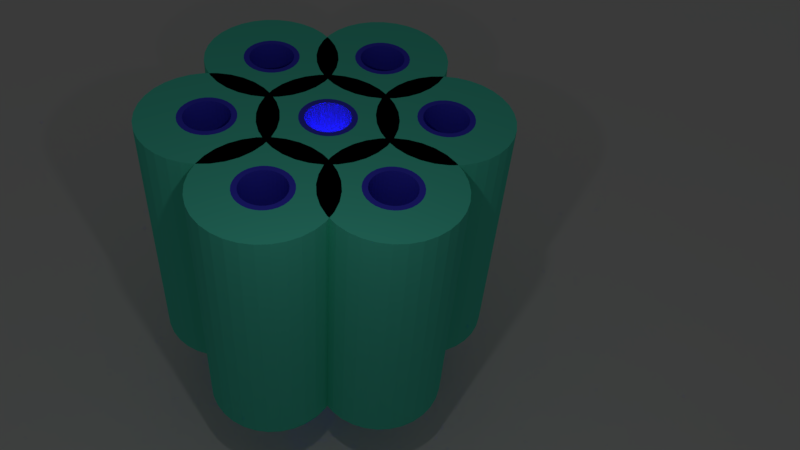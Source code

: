 # Source: hexagonal_packing.blend  (saved by Blender 2.78.0; exported with 4.5.12 LTS)
import bpy
from mathutils import Matrix  # noqa: F401  (used for matrix-valued properties, if any)

bpy.ops.wm.read_factory_settings(use_empty=True)
scene = bpy.context.scene
scene.name = 'Scene'

# ---- collections
col_collection_1 = bpy.data.collections.new('Collection 1'); scene.collection.children.link(col_collection_1)

# ---- materials (node trees are filled in below, after node groups)
mat_material = bpy.data.materials.new('Material')
mat_material.alpha_threshold = 0.0
mat_material.use_transparent_shadow = False
mat_material.roughness = 0.5
mat_material.line_color = (0.0, 0.0, 0.0, 1.0)
mat_material_002 = bpy.data.materials.new('Material.002')
mat_material_002.alpha_threshold = 0.0
mat_material_002.use_transparent_shadow = False
mat_material_002.diffuse_color = (0.06295, 0.06303, 0.8, 1.0)
mat_material_002.roughness = 0.5
mat_material_003 = bpy.data.materials.new('Material.003')
mat_material_003.alpha_threshold = 0.0
mat_material_003.use_transparent_shadow = False
mat_material_003.diffuse_color = (0.1, 0.8, 0.587, 1.0)
mat_material_003.roughness = 0.5

# ---- material node trees

# ---- world
world_world = bpy.data.worlds.new('World'); scene.world = world_world
world_world.color = (0.05088, 0.05088, 0.05088)
world_world.use_sun_shadow = False
world_world.sun_shadow_jitter_overblur = 0.0
world_world.cycles.sampling_method = 'MANUAL'

# ---- cameras
cam_camera_001 = bpy.data.cameras.new('Camera.001')
cam_camera_001.clip_end = 100.0
cam_camera_001.lens = 35.0
cam_camera_001.sensor_width = 32.0
cam_camera_001.sensor_height = 18.0
cam_camera_001.display_size = 2.0
cam_camera_001.dof.focus_distance = 0.0
cam_camera_001.dof.aperture_fstop = 128.0
cam_camera_001.dof.aperture_blades = 6

# ---- lights
light_point_002 = bpy.data.lights.new('Point.002', 'POINT')
light_point_002.transmission_factor = 0.0
light_point_002.energy = 100.0
light_point_002.shadow_buffer_clip_start = 0.5
light_point_002.shadow_soft_size = 0.1
light_point_002.shadow_maximum_resolution = 0.006
light_point_002.use_absolute_resolution = True
light_point = bpy.data.lights.new('Point', 'POINT')
light_point.transmission_factor = 0.0
light_point.energy = 100.0
light_point.shadow_buffer_clip_start = 0.5
light_point.shadow_soft_size = 0.1
light_point.shadow_maximum_resolution = 0.006
light_point.use_absolute_resolution = True

# ---- meshes
me_plane_001 = bpy.data.meshes.new('Plane.001')
me_plane_001.from_pydata([(-14.88, -14.88, 0.0), (14.88, -14.88, 0.0), (-14.88, 14.88, 0.0), (14.88, 14.88, 0.0), (-14.88, -14.88, 0.0), (14.88, -14.88, 0.0), (-14.88, 14.88, 0.0), (14.88, 14.88, 0.0), (-14.88, -14.88, -0.1741), (14.88, -14.88, -0.1741), (-14.88, 14.88, -0.1741), (14.88, 14.88, -0.1741)], [], [(0, 2, 3, 1), (7, 6, 10, 11), (3, 2, 6, 7), (0, 1, 5, 4), (1, 3, 7, 5), (2, 0, 4, 6), (8, 9, 11, 10), (4, 5, 9, 8), (5, 7, 11, 9), (6, 4, 8, 10)])
me_plane_001.materials.append(mat_material)
me_plane_001.use_remesh_preserve_volume = False
me_plane_001.use_remesh_preserve_attributes = False
me_plane_001.use_mirror_vertex_groups = False
me_plane_001.update()
me_cylinder_145 = bpy.data.meshes.new('Cylinder.145')
me_cylinder_145.from_pydata([(0.0, 0.5, -2.5), (0.0, 0.5, 2.5), (0.09755, 0.4904, -2.5), (0.09755, 0.4904, 2.5), (0.1913, 0.4619, -2.5), (0.1913, 0.4619, 2.5), (0.2778, 0.4157, -2.5), (0.2778, 0.4157, 2.5), (0.3536, 0.3536, -2.5), (0.3536, 0.3536, 2.5), (0.4157, 0.2778, -2.5), (0.4157, 0.2778, 2.5), (0.4619, 0.1913, -2.5), (0.4619, 0.1913, 2.5), (0.4904, 0.09755, -2.5), (0.4904, 0.09755, 2.5), (0.5, 3.775e-08, -2.5), (0.5, 3.775e-08, 2.5), (0.4904, -0.09755, -2.5), (0.4904, -0.09755, 2.5), (0.4619, -0.1913, -2.5), (0.4619, -0.1913, 2.5), (0.4157, -0.2778, -2.5), (0.4157, -0.2778, 2.5), (0.3536, -0.3536, -2.5), (0.3536, -0.3536, 2.5), (0.2778, -0.4157, -2.5), (0.2778, -0.4157, 2.5), (0.1913, -0.4619, -2.5), (0.1913, -0.4619, 2.5), (0.09755, -0.4904, -2.5), (0.09755, -0.4904, 2.5), (-1.629e-07, -0.5, -2.5), (-1.629e-07, -0.5, 2.5), (-0.09755, -0.4904, -2.5), (-0.09755, -0.4904, 2.5), (-0.1913, -0.4619, -2.5), (-0.1913, -0.4619, 2.5), (-0.2778, -0.4157, -2.5), (-0.2778, -0.4157, 2.5), (-0.3536, -0.3536, -2.5), (-0.3536, -0.3536, 2.5), (-0.4157, -0.2778, -2.5), (-0.4157, -0.2778, 2.5), (-0.4619, -0.1913, -2.5), (-0.4619, -0.1913, 2.5), (-0.4904, -0.09754, -2.5), (-0.4904, -0.09754, 2.5), (-0.5, 4.828e-07, -2.5), (-0.5, 4.828e-07, 2.5), (-0.4904, 0.09755, -2.5), (-0.4904, 0.09755, 2.5), (-0.4619, 0.1913, -2.5), (-0.4619, 0.1913, 2.5), (-0.4157, 0.2778, -2.5), (-0.4157, 0.2778, 2.5), (-0.3536, 0.3536, -2.5), (-0.3536, 0.3536, 2.5), (-0.2778, 0.4157, -2.5), (-0.2778, 0.4157, 2.5), (-0.1913, 0.4619, -2.5), (-0.1913, 0.4619, 2.5), (-0.09754, 0.4904, -2.5), (-0.09754, 0.4904, 2.5), (0.3326, -0.2222, 2.5), (0.3326, -0.2222, -2.5), (0.0, 0.4, 2.5), (0.0, 0.4, -2.5), (-0.07804, 0.3923, 2.5), (-0.07804, 0.3923, -2.5), (-0.1531, 0.3696, 2.5), (-0.1531, 0.3696, -2.5), (-0.3696, -0.1531, 2.5), (-0.3696, -0.1531, -2.5), (-0.3326, -0.2222, 2.5), (-0.3326, -0.2222, -2.5), (-0.3923, -0.07804, 2.5), (-0.3923, -0.07804, -2.5), (-0.2828, -0.2828, 2.5), (-0.2828, -0.2828, -2.5), (-0.07804, -0.3923, 2.5), (-0.07804, -0.3923, -2.5), (-1.303e-07, -0.4, 2.5), (-1.303e-07, -0.4, -2.5), (-0.1531, -0.3696, 2.5), (-0.1531, -0.3696, -2.5), (0.3923, 0.07804, 2.5), (0.3923, 0.07804, -2.5), (0.2222, 0.3326, 2.5), (0.2222, 0.3326, -2.5), (0.4, 1.494e-07, 2.5), (0.4, 1.494e-07, -2.5), (0.3696, 0.1531, 2.5), (0.3696, 0.1531, -2.5), (0.07804, -0.3923, 2.5), (0.07804, -0.3923, -2.5), (-0.2828, 0.2828, 2.5), (-0.2828, 0.2828, -2.5), (-0.2222, 0.3326, 2.5), (-0.2222, 0.3326, -2.5), (-0.3326, 0.2222, 2.5), (-0.3326, 0.2222, -2.5), (0.3923, -0.07804, 2.5), (0.3923, -0.07804, -2.5), (0.2222, -0.3326, 2.5), (0.2222, -0.3326, -2.5), (0.2828, -0.2828, 2.5), (0.2828, -0.2828, -2.5), (0.3696, -0.1531, 2.5), (0.3696, -0.1531, -2.5), (-0.4, 5.054e-07, 2.5), (-0.4, 5.054e-07, -2.5), (-0.2222, -0.3326, 2.5), (-0.2222, -0.3326, -2.5), (-0.3923, 0.07804, 2.5), (-0.3923, 0.07804, -2.5), (0.2828, 0.2828, 2.5), (0.2828, 0.2828, -2.5), (0.1531, -0.3696, 2.5), (0.1531, -0.3696, -2.5), (0.3326, 0.2222, 2.5), (0.3326, 0.2222, -2.5), (-0.3696, 0.1531, 2.5), (-0.3696, 0.1531, -2.5), (0.1531, 0.3696, 2.5), (0.1531, 0.3696, -2.5), (0.07804, 0.3923, 2.5), (0.07804, 0.3923, -2.5)], [], [(0, 1, 3, 2), (2, 3, 5, 4), (4, 5, 7, 6), (6, 7, 9, 8), (8, 9, 11, 10), (10, 11, 13, 12), (12, 13, 15, 14), (14, 15, 17, 16), (16, 17, 19, 18), (18, 19, 21, 20), (20, 21, 23, 22), (22, 23, 25, 24), (24, 25, 27, 26), (26, 27, 29, 28), (28, 29, 31, 30), (30, 31, 33, 32), (32, 33, 35, 34), (34, 35, 37, 36), (36, 37, 39, 38), (38, 39, 41, 40), (40, 41, 43, 42), (42, 43, 45, 44), (44, 45, 47, 46), (46, 47, 49, 48), (48, 49, 51, 50), (50, 51, 53, 52), (52, 53, 55, 54), (54, 55, 57, 56), (56, 57, 59, 58), (58, 59, 61, 60), (3, 1, 63, 61, 59, 57, 55, 53, 51, 49, 110, 114, 122, 100, 96, 98, 70, 68, 66, 126, 124, 88, 116, 120, 92, 86, 90, 17, 15, 13, 11, 9, 7, 5), (60, 61, 63, 62), (62, 63, 1, 0), (0, 2, 4, 6, 8, 10, 12, 14, 16, 91, 87, 93, 121, 117, 89, 125, 127, 67, 69, 71, 99, 97, 101, 123, 115, 111, 48, 50, 52, 54, 56, 58, 60, 62), (103, 102, 90, 91), (107, 106, 64, 65), (65, 64, 108, 109), (115, 114, 110, 111), (87, 86, 92, 93), (91, 90, 86, 87), (121, 120, 116, 117), (67, 66, 68, 69), (81, 80, 82, 83), (101, 100, 122, 123), (83, 82, 94, 95), (69, 68, 70, 71), (117, 116, 88, 89), (113, 112, 84, 85), (17, 90, 102, 108, 64, 106, 104, 118, 94, 82, 80, 84, 112, 78, 74, 72, 76, 110, 49, 47, 45, 43, 41, 39, 37, 35, 33, 31, 29, 27, 25, 23, 21, 19), (89, 88, 124, 125), (105, 104, 106, 107), (99, 98, 96, 97), (123, 122, 114, 115), (119, 118, 104, 105), (79, 78, 112, 113), (73, 72, 74, 75), (127, 126, 66, 67), (93, 92, 120, 121), (111, 110, 76, 77), (109, 108, 102, 103), (85, 84, 80, 81), (71, 70, 98, 99), (125, 124, 126, 127), (95, 94, 118, 119), (77, 76, 72, 73), (97, 96, 100, 101), (48, 111, 77, 73, 75, 79, 113, 85, 81, 83, 95, 119, 105, 107, 65, 109, 103, 91, 16, 18, 20, 22, 24, 26, 28, 30, 32, 34, 36, 38, 40, 42, 44, 46), (75, 74, 78, 79)])
me_cylinder_145.materials.append(mat_material_002)
me_cylinder_145.use_remesh_preserve_volume = False
me_cylinder_145.use_remesh_preserve_attributes = False
me_cylinder_145.use_mirror_vertex_groups = False
me_cylinder_145.update()
me_cylinder_144 = bpy.data.meshes.new('Cylinder.144')
me_cylinder_144.from_pydata([(0.0, 0.5, -2.5), (0.0, 0.5, 2.5), (0.09755, 0.4904, -2.5), (0.09755, 0.4904, 2.5), (0.1913, 0.4619, -2.5), (0.1913, 0.4619, 2.5), (0.2778, 0.4157, -2.5), (0.2778, 0.4157, 2.5), (0.3536, 0.3536, -2.5), (0.3536, 0.3536, 2.5), (0.4157, 0.2778, -2.5), (0.4157, 0.2778, 2.5), (0.4619, 0.1913, -2.5), (0.4619, 0.1913, 2.5), (0.4904, 0.09755, -2.5), (0.4904, 0.09755, 2.5), (0.5, 3.775e-08, -2.5), (0.5, 3.775e-08, 2.5), (0.4904, -0.09755, -2.5), (0.4904, -0.09755, 2.5), (0.4619, -0.1913, -2.5), (0.4619, -0.1913, 2.5), (0.4157, -0.2778, -2.5), (0.4157, -0.2778, 2.5), (0.3536, -0.3536, -2.5), (0.3536, -0.3536, 2.5), (0.2778, -0.4157, -2.5), (0.2778, -0.4157, 2.5), (0.1913, -0.4619, -2.5), (0.1913, -0.4619, 2.5), (0.09755, -0.4904, -2.5), (0.09755, -0.4904, 2.5), (-1.629e-07, -0.5, -2.5), (-1.629e-07, -0.5, 2.5), (-0.09755, -0.4904, -2.5), (-0.09755, -0.4904, 2.5), (-0.1913, -0.4619, -2.5), (-0.1913, -0.4619, 2.5), (-0.2778, -0.4157, -2.5), (-0.2778, -0.4157, 2.5), (-0.3536, -0.3536, -2.5), (-0.3536, -0.3536, 2.5), (-0.4157, -0.2778, -2.5), (-0.4157, -0.2778, 2.5), (-0.4619, -0.1913, -2.5), (-0.4619, -0.1913, 2.5), (-0.4904, -0.09754, -2.5), (-0.4904, -0.09754, 2.5), (-0.5, 4.828e-07, -2.5), (-0.5, 4.828e-07, 2.5), (-0.4904, 0.09755, -2.5), (-0.4904, 0.09755, 2.5), (-0.4619, 0.1913, -2.5), (-0.4619, 0.1913, 2.5), (-0.4157, 0.2778, -2.5), (-0.4157, 0.2778, 2.5), (-0.3536, 0.3536, -2.5), (-0.3536, 0.3536, 2.5), (-0.2778, 0.4157, -2.5), (-0.2778, 0.4157, 2.5), (-0.1913, 0.4619, -2.5), (-0.1913, 0.4619, 2.5), (-0.09754, 0.4904, -2.5), (-0.09754, 0.4904, 2.5), (0.3326, -0.2222, 2.5), (0.3326, -0.2222, -2.5), (0.0, 0.4, 2.5), (0.0, 0.4, -2.5), (-0.07804, 0.3923, 2.5), (-0.07804, 0.3923, -2.5), (-0.1531, 0.3696, 2.5), (-0.1531, 0.3696, -2.5), (-0.3696, -0.1531, 2.5), (-0.3696, -0.1531, -2.5), (-0.3326, -0.2222, 2.5), (-0.3326, -0.2222, -2.5), (-0.3923, -0.07804, 2.5), (-0.3923, -0.07804, -2.5), (-0.2828, -0.2828, 2.5), (-0.2828, -0.2828, -2.5), (-0.07804, -0.3923, 2.5), (-0.07804, -0.3923, -2.5), (-1.303e-07, -0.4, 2.5), (-1.303e-07, -0.4, -2.5), (-0.1531, -0.3696, 2.5), (-0.1531, -0.3696, -2.5), (0.3923, 0.07804, 2.5), (0.3923, 0.07804, -2.5), (0.2222, 0.3326, 2.5), (0.2222, 0.3326, -2.5), (0.4, 1.494e-07, 2.5), (0.4, 1.494e-07, -2.5), (0.3696, 0.1531, 2.5), (0.3696, 0.1531, -2.5), (0.07804, -0.3923, 2.5), (0.07804, -0.3923, -2.5), (-0.2828, 0.2828, 2.5), (-0.2828, 0.2828, -2.5), (-0.2222, 0.3326, 2.5), (-0.2222, 0.3326, -2.5), (-0.3326, 0.2222, 2.5), (-0.3326, 0.2222, -2.5), (0.3923, -0.07804, 2.5), (0.3923, -0.07804, -2.5), (0.2222, -0.3326, 2.5), (0.2222, -0.3326, -2.5), (0.2828, -0.2828, 2.5), (0.2828, -0.2828, -2.5), (0.3696, -0.1531, 2.5), (0.3696, -0.1531, -2.5), (-0.4, 5.054e-07, 2.5), (-0.4, 5.054e-07, -2.5), (-0.2222, -0.3326, 2.5), (-0.2222, -0.3326, -2.5), (-0.3923, 0.07804, 2.5), (-0.3923, 0.07804, -2.5), (0.2828, 0.2828, 2.5), (0.2828, 0.2828, -2.5), (0.1531, -0.3696, 2.5), (0.1531, -0.3696, -2.5), (0.3326, 0.2222, 2.5), (0.3326, 0.2222, -2.5), (-0.3696, 0.1531, 2.5), (-0.3696, 0.1531, -2.5), (0.1531, 0.3696, 2.5), (0.1531, 0.3696, -2.5), (0.07804, 0.3923, 2.5), (0.07804, 0.3923, -2.5)], [], [(0, 1, 3, 2), (2, 3, 5, 4), (4, 5, 7, 6), (6, 7, 9, 8), (8, 9, 11, 10), (10, 11, 13, 12), (12, 13, 15, 14), (14, 15, 17, 16), (16, 17, 19, 18), (18, 19, 21, 20), (20, 21, 23, 22), (22, 23, 25, 24), (24, 25, 27, 26), (26, 27, 29, 28), (28, 29, 31, 30), (30, 31, 33, 32), (32, 33, 35, 34), (34, 35, 37, 36), (36, 37, 39, 38), (38, 39, 41, 40), (40, 41, 43, 42), (42, 43, 45, 44), (44, 45, 47, 46), (46, 47, 49, 48), (48, 49, 51, 50), (50, 51, 53, 52), (52, 53, 55, 54), (54, 55, 57, 56), (56, 57, 59, 58), (58, 59, 61, 60), (3, 1, 63, 61, 59, 57, 55, 53, 51, 49, 110, 114, 122, 100, 96, 98, 70, 68, 66, 126, 124, 88, 116, 120, 92, 86, 90, 17, 15, 13, 11, 9, 7, 5), (60, 61, 63, 62), (62, 63, 1, 0), (0, 2, 4, 6, 8, 10, 12, 14, 16, 91, 87, 93, 121, 117, 89, 125, 127, 67, 69, 71, 99, 97, 101, 123, 115, 111, 48, 50, 52, 54, 56, 58, 60, 62), (103, 102, 90, 91), (107, 106, 64, 65), (65, 64, 108, 109), (115, 114, 110, 111), (87, 86, 92, 93), (91, 90, 86, 87), (121, 120, 116, 117), (67, 66, 68, 69), (81, 80, 82, 83), (101, 100, 122, 123), (83, 82, 94, 95), (69, 68, 70, 71), (117, 116, 88, 89), (113, 112, 84, 85), (17, 90, 102, 108, 64, 106, 104, 118, 94, 82, 80, 84, 112, 78, 74, 72, 76, 110, 49, 47, 45, 43, 41, 39, 37, 35, 33, 31, 29, 27, 25, 23, 21, 19), (89, 88, 124, 125), (105, 104, 106, 107), (99, 98, 96, 97), (123, 122, 114, 115), (119, 118, 104, 105), (79, 78, 112, 113), (73, 72, 74, 75), (127, 126, 66, 67), (93, 92, 120, 121), (111, 110, 76, 77), (109, 108, 102, 103), (85, 84, 80, 81), (71, 70, 98, 99), (125, 124, 126, 127), (95, 94, 118, 119), (77, 76, 72, 73), (97, 96, 100, 101), (48, 111, 77, 73, 75, 79, 113, 85, 81, 83, 95, 119, 105, 107, 65, 109, 103, 91, 16, 18, 20, 22, 24, 26, 28, 30, 32, 34, 36, 38, 40, 42, 44, 46), (75, 74, 78, 79)])
me_cylinder_144.materials.append(mat_material_002)
me_cylinder_144.use_remesh_preserve_volume = False
me_cylinder_144.use_remesh_preserve_attributes = False
me_cylinder_144.use_mirror_vertex_groups = False
me_cylinder_144.update()
me_cylinder_143 = bpy.data.meshes.new('Cylinder.143')
me_cylinder_143.from_pydata([(0.0, 0.5, -2.5), (0.0, 0.5, 2.5), (0.09755, 0.4904, -2.5), (0.09755, 0.4904, 2.5), (0.1913, 0.4619, -2.5), (0.1913, 0.4619, 2.5), (0.2778, 0.4157, -2.5), (0.2778, 0.4157, 2.5), (0.3536, 0.3536, -2.5), (0.3536, 0.3536, 2.5), (0.4157, 0.2778, -2.5), (0.4157, 0.2778, 2.5), (0.4619, 0.1913, -2.5), (0.4619, 0.1913, 2.5), (0.4904, 0.09755, -2.5), (0.4904, 0.09755, 2.5), (0.5, 3.775e-08, -2.5), (0.5, 3.775e-08, 2.5), (0.4904, -0.09755, -2.5), (0.4904, -0.09755, 2.5), (0.4619, -0.1913, -2.5), (0.4619, -0.1913, 2.5), (0.4157, -0.2778, -2.5), (0.4157, -0.2778, 2.5), (0.3536, -0.3536, -2.5), (0.3536, -0.3536, 2.5), (0.2778, -0.4157, -2.5), (0.2778, -0.4157, 2.5), (0.1913, -0.4619, -2.5), (0.1913, -0.4619, 2.5), (0.09755, -0.4904, -2.5), (0.09755, -0.4904, 2.5), (-1.629e-07, -0.5, -2.5), (-1.629e-07, -0.5, 2.5), (-0.09755, -0.4904, -2.5), (-0.09755, -0.4904, 2.5), (-0.1913, -0.4619, -2.5), (-0.1913, -0.4619, 2.5), (-0.2778, -0.4157, -2.5), (-0.2778, -0.4157, 2.5), (-0.3536, -0.3536, -2.5), (-0.3536, -0.3536, 2.5), (-0.4157, -0.2778, -2.5), (-0.4157, -0.2778, 2.5), (-0.4619, -0.1913, -2.5), (-0.4619, -0.1913, 2.5), (-0.4904, -0.09754, -2.5), (-0.4904, -0.09754, 2.5), (-0.5, 4.828e-07, -2.5), (-0.5, 4.828e-07, 2.5), (-0.4904, 0.09755, -2.5), (-0.4904, 0.09755, 2.5), (-0.4619, 0.1913, -2.5), (-0.4619, 0.1913, 2.5), (-0.4157, 0.2778, -2.5), (-0.4157, 0.2778, 2.5), (-0.3536, 0.3536, -2.5), (-0.3536, 0.3536, 2.5), (-0.2778, 0.4157, -2.5), (-0.2778, 0.4157, 2.5), (-0.1913, 0.4619, -2.5), (-0.1913, 0.4619, 2.5), (-0.09754, 0.4904, -2.5), (-0.09754, 0.4904, 2.5), (0.3326, -0.2222, 2.5), (0.3326, -0.2222, -2.5), (0.0, 0.4, 2.5), (0.0, 0.4, -2.5), (-0.07804, 0.3923, 2.5), (-0.07804, 0.3923, -2.5), (-0.1531, 0.3696, 2.5), (-0.1531, 0.3696, -2.5), (-0.3696, -0.1531, 2.5), (-0.3696, -0.1531, -2.5), (-0.3326, -0.2222, 2.5), (-0.3326, -0.2222, -2.5), (-0.3923, -0.07804, 2.5), (-0.3923, -0.07804, -2.5), (-0.2828, -0.2828, 2.5), (-0.2828, -0.2828, -2.5), (-0.07804, -0.3923, 2.5), (-0.07804, -0.3923, -2.5), (-1.303e-07, -0.4, 2.5), (-1.303e-07, -0.4, -2.5), (-0.1531, -0.3696, 2.5), (-0.1531, -0.3696, -2.5), (0.3923, 0.07804, 2.5), (0.3923, 0.07804, -2.5), (0.2222, 0.3326, 2.5), (0.2222, 0.3326, -2.5), (0.4, -8.901e-08, 2.5), (0.4, -8.901e-08, -2.5), (0.3696, 0.1531, 2.5), (0.3696, 0.1531, -2.5), (0.07804, -0.3923, 2.5), (0.07804, -0.3923, -2.5), (-0.2828, 0.2828, 2.5), (-0.2828, 0.2828, -2.5), (-0.2222, 0.3326, 2.5), (-0.2222, 0.3326, -2.5), (-0.3326, 0.2222, 2.5), (-0.3326, 0.2222, -2.5), (0.3923, -0.07804, 2.5), (0.3923, -0.07804, -2.5), (0.2222, -0.3326, 2.5), (0.2222, -0.3326, -2.5), (0.2828, -0.2828, 2.5), (0.2828, -0.2828, -2.5), (0.3696, -0.1531, 2.5), (0.3696, -0.1531, -2.5), (-0.4, 2.67e-07, 2.5), (-0.4, 2.67e-07, -2.5), (-0.2222, -0.3326, 2.5), (-0.2222, -0.3326, -2.5), (-0.3923, 0.07804, 2.5), (-0.3923, 0.07804, -2.5), (0.2828, 0.2828, 2.5), (0.2828, 0.2828, -2.5), (0.1531, -0.3696, 2.5), (0.1531, -0.3696, -2.5), (0.3326, 0.2222, 2.5), (0.3326, 0.2222, -2.5), (-0.3696, 0.1531, 2.5), (-0.3696, 0.1531, -2.5), (0.1531, 0.3696, 2.5), (0.1531, 0.3696, -2.5), (0.07804, 0.3923, 2.5), (0.07804, 0.3923, -2.5)], [], [(0, 1, 3, 2), (2, 3, 5, 4), (4, 5, 7, 6), (6, 7, 9, 8), (8, 9, 11, 10), (10, 11, 13, 12), (12, 13, 15, 14), (14, 15, 17, 16), (16, 17, 19, 18), (18, 19, 21, 20), (20, 21, 23, 22), (22, 23, 25, 24), (24, 25, 27, 26), (26, 27, 29, 28), (28, 29, 31, 30), (30, 31, 33, 32), (32, 33, 35, 34), (34, 35, 37, 36), (36, 37, 39, 38), (38, 39, 41, 40), (40, 41, 43, 42), (42, 43, 45, 44), (44, 45, 47, 46), (46, 47, 49, 48), (48, 49, 51, 50), (50, 51, 53, 52), (52, 53, 55, 54), (54, 55, 57, 56), (56, 57, 59, 58), (58, 59, 61, 60), (3, 1, 63, 61, 59, 57, 55, 53, 51, 49, 110, 114, 122, 100, 96, 98, 70, 68, 66, 126, 124, 88, 116, 120, 92, 86, 90, 17, 15, 13, 11, 9, 7, 5), (60, 61, 63, 62), (62, 63, 1, 0), (0, 2, 4, 6, 8, 10, 12, 14, 16, 91, 87, 93, 121, 117, 89, 125, 127, 67, 69, 71, 99, 97, 101, 123, 115, 111, 48, 50, 52, 54, 56, 58, 60, 62), (103, 102, 90, 91), (107, 106, 64, 65), (65, 64, 108, 109), (115, 114, 110, 111), (87, 86, 92, 93), (91, 90, 86, 87), (121, 120, 116, 117), (67, 66, 68, 69), (81, 80, 82, 83), (101, 100, 122, 123), (83, 82, 94, 95), (69, 68, 70, 71), (117, 116, 88, 89), (113, 112, 84, 85), (17, 90, 102, 108, 64, 106, 104, 118, 94, 82, 80, 84, 112, 78, 74, 72, 76, 110, 49, 47, 45, 43, 41, 39, 37, 35, 33, 31, 29, 27, 25, 23, 21, 19), (89, 88, 124, 125), (105, 104, 106, 107), (99, 98, 96, 97), (123, 122, 114, 115), (119, 118, 104, 105), (79, 78, 112, 113), (73, 72, 74, 75), (127, 126, 66, 67), (93, 92, 120, 121), (111, 110, 76, 77), (109, 108, 102, 103), (85, 84, 80, 81), (71, 70, 98, 99), (125, 124, 126, 127), (95, 94, 118, 119), (77, 76, 72, 73), (97, 96, 100, 101), (48, 111, 77, 73, 75, 79, 113, 85, 81, 83, 95, 119, 105, 107, 65, 109, 103, 91, 16, 18, 20, 22, 24, 26, 28, 30, 32, 34, 36, 38, 40, 42, 44, 46), (75, 74, 78, 79)])
me_cylinder_143.materials.append(mat_material_002)
me_cylinder_143.use_remesh_preserve_volume = False
me_cylinder_143.use_remesh_preserve_attributes = False
me_cylinder_143.use_mirror_vertex_groups = False
me_cylinder_143.update()
me_cylinder_142 = bpy.data.meshes.new('Cylinder.142')
me_cylinder_142.from_pydata([(0.0, 0.5, -2.5), (0.0, 0.5, 2.5), (0.09755, 0.4904, -2.5), (0.09755, 0.4904, 2.5), (0.1913, 0.4619, -2.5), (0.1913, 0.4619, 2.5), (0.2778, 0.4157, -2.5), (0.2778, 0.4157, 2.5), (0.3536, 0.3536, -2.5), (0.3536, 0.3536, 2.5), (0.4157, 0.2778, -2.5), (0.4157, 0.2778, 2.5), (0.4619, 0.1913, -2.5), (0.4619, 0.1913, 2.5), (0.4904, 0.09755, -2.5), (0.4904, 0.09755, 2.5), (0.5, 3.775e-08, -2.5), (0.5, 3.775e-08, 2.5), (0.4904, -0.09755, -2.5), (0.4904, -0.09755, 2.5), (0.4619, -0.1913, -2.5), (0.4619, -0.1913, 2.5), (0.4157, -0.2778, -2.5), (0.4157, -0.2778, 2.5), (0.3536, -0.3536, -2.5), (0.3536, -0.3536, 2.5), (0.2778, -0.4157, -2.5), (0.2778, -0.4157, 2.5), (0.1913, -0.4619, -2.5), (0.1913, -0.4619, 2.5), (0.09755, -0.4904, -2.5), (0.09755, -0.4904, 2.5), (-1.629e-07, -0.5, -2.5), (-1.629e-07, -0.5, 2.5), (-0.09755, -0.4904, -2.5), (-0.09755, -0.4904, 2.5), (-0.1913, -0.4619, -2.5), (-0.1913, -0.4619, 2.5), (-0.2778, -0.4157, -2.5), (-0.2778, -0.4157, 2.5), (-0.3536, -0.3536, -2.5), (-0.3536, -0.3536, 2.5), (-0.4157, -0.2778, -2.5), (-0.4157, -0.2778, 2.5), (-0.4619, -0.1913, -2.5), (-0.4619, -0.1913, 2.5), (-0.4904, -0.09754, -2.5), (-0.4904, -0.09754, 2.5), (-0.5, 4.828e-07, -2.5), (-0.5, 4.828e-07, 2.5), (-0.4904, 0.09755, -2.5), (-0.4904, 0.09755, 2.5), (-0.4619, 0.1913, -2.5), (-0.4619, 0.1913, 2.5), (-0.4157, 0.2778, -2.5), (-0.4157, 0.2778, 2.5), (-0.3536, 0.3536, -2.5), (-0.3536, 0.3536, 2.5), (-0.2778, 0.4157, -2.5), (-0.2778, 0.4157, 2.5), (-0.1913, 0.4619, -2.5), (-0.1913, 0.4619, 2.5), (-0.09754, 0.4904, -2.5), (-0.09754, 0.4904, 2.5), (0.3326, -0.2222, 2.5), (0.3326, -0.2222, -2.5), (0.0, 0.4, 2.5), (0.0, 0.4, -2.5), (-0.07804, 0.3923, 2.5), (-0.07804, 0.3923, -2.5), (-0.1531, 0.3696, 2.5), (-0.1531, 0.3696, -2.5), (-0.3696, -0.1531, 2.5), (-0.3696, -0.1531, -2.5), (-0.3326, -0.2222, 2.5), (-0.3326, -0.2222, -2.5), (-0.3923, -0.07804, 2.5), (-0.3923, -0.07804, -2.5), (-0.2828, -0.2828, 2.5), (-0.2828, -0.2828, -2.5), (-0.07804, -0.3923, 2.5), (-0.07804, -0.3923, -2.5), (-1.303e-07, -0.4, 2.5), (-1.303e-07, -0.4, -2.5), (-0.1531, -0.3696, 2.5), (-0.1531, -0.3696, -2.5), (0.3923, 0.07804, 2.5), (0.3923, 0.07804, -2.5), (0.2222, 0.3326, 2.5), (0.2222, 0.3326, -2.5), (0.4, -8.901e-08, 2.5), (0.4, -8.901e-08, -2.5), (0.3696, 0.1531, 2.5), (0.3696, 0.1531, -2.5), (0.07804, -0.3923, 2.5), (0.07804, -0.3923, -2.5), (-0.2828, 0.2828, 2.5), (-0.2828, 0.2828, -2.5), (-0.2222, 0.3326, 2.5), (-0.2222, 0.3326, -2.5), (-0.3326, 0.2222, 2.5), (-0.3326, 0.2222, -2.5), (0.3923, -0.07804, 2.5), (0.3923, -0.07804, -2.5), (0.2222, -0.3326, 2.5), (0.2222, -0.3326, -2.5), (0.2828, -0.2828, 2.5), (0.2828, -0.2828, -2.5), (0.3696, -0.1531, 2.5), (0.3696, -0.1531, -2.5), (-0.4, 2.67e-07, 2.5), (-0.4, 2.67e-07, -2.5), (-0.2222, -0.3326, 2.5), (-0.2222, -0.3326, -2.5), (-0.3923, 0.07804, 2.5), (-0.3923, 0.07804, -2.5), (0.2828, 0.2828, 2.5), (0.2828, 0.2828, -2.5), (0.1531, -0.3696, 2.5), (0.1531, -0.3696, -2.5), (0.3326, 0.2222, 2.5), (0.3326, 0.2222, -2.5), (-0.3696, 0.1531, 2.5), (-0.3696, 0.1531, -2.5), (0.1531, 0.3696, 2.5), (0.1531, 0.3696, -2.5), (0.07804, 0.3923, 2.5), (0.07804, 0.3923, -2.5)], [], [(0, 1, 3, 2), (2, 3, 5, 4), (4, 5, 7, 6), (6, 7, 9, 8), (8, 9, 11, 10), (10, 11, 13, 12), (12, 13, 15, 14), (14, 15, 17, 16), (16, 17, 19, 18), (18, 19, 21, 20), (20, 21, 23, 22), (22, 23, 25, 24), (24, 25, 27, 26), (26, 27, 29, 28), (28, 29, 31, 30), (30, 31, 33, 32), (32, 33, 35, 34), (34, 35, 37, 36), (36, 37, 39, 38), (38, 39, 41, 40), (40, 41, 43, 42), (42, 43, 45, 44), (44, 45, 47, 46), (46, 47, 49, 48), (48, 49, 51, 50), (50, 51, 53, 52), (52, 53, 55, 54), (54, 55, 57, 56), (56, 57, 59, 58), (58, 59, 61, 60), (3, 1, 63, 61, 59, 57, 55, 53, 51, 49, 110, 114, 122, 100, 96, 98, 70, 68, 66, 126, 124, 88, 116, 120, 92, 86, 90, 17, 15, 13, 11, 9, 7, 5), (60, 61, 63, 62), (62, 63, 1, 0), (0, 2, 4, 6, 8, 10, 12, 14, 16, 91, 87, 93, 121, 117, 89, 125, 127, 67, 69, 71, 99, 97, 101, 123, 115, 111, 48, 50, 52, 54, 56, 58, 60, 62), (103, 102, 90, 91), (107, 106, 64, 65), (65, 64, 108, 109), (115, 114, 110, 111), (87, 86, 92, 93), (91, 90, 86, 87), (121, 120, 116, 117), (67, 66, 68, 69), (81, 80, 82, 83), (101, 100, 122, 123), (83, 82, 94, 95), (69, 68, 70, 71), (117, 116, 88, 89), (113, 112, 84, 85), (17, 90, 102, 108, 64, 106, 104, 118, 94, 82, 80, 84, 112, 78, 74, 72, 76, 110, 49, 47, 45, 43, 41, 39, 37, 35, 33, 31, 29, 27, 25, 23, 21, 19), (89, 88, 124, 125), (105, 104, 106, 107), (99, 98, 96, 97), (123, 122, 114, 115), (119, 118, 104, 105), (79, 78, 112, 113), (73, 72, 74, 75), (127, 126, 66, 67), (93, 92, 120, 121), (111, 110, 76, 77), (109, 108, 102, 103), (85, 84, 80, 81), (71, 70, 98, 99), (125, 124, 126, 127), (95, 94, 118, 119), (77, 76, 72, 73), (97, 96, 100, 101), (48, 111, 77, 73, 75, 79, 113, 85, 81, 83, 95, 119, 105, 107, 65, 109, 103, 91, 16, 18, 20, 22, 24, 26, 28, 30, 32, 34, 36, 38, 40, 42, 44, 46), (75, 74, 78, 79)])
me_cylinder_142.materials.append(mat_material_002)
me_cylinder_142.use_remesh_preserve_volume = False
me_cylinder_142.use_remesh_preserve_attributes = False
me_cylinder_142.use_mirror_vertex_groups = False
me_cylinder_142.update()
me_cylinder_141 = bpy.data.meshes.new('Cylinder.141')
me_cylinder_141.from_pydata([(0.0, 0.5, -2.5), (0.0, 0.5, 2.5), (0.09755, 0.4904, -2.5), (0.09755, 0.4904, 2.5), (0.1913, 0.4619, -2.5), (0.1913, 0.4619, 2.5), (0.2778, 0.4157, -2.5), (0.2778, 0.4157, 2.5), (0.3536, 0.3536, -2.5), (0.3536, 0.3536, 2.5), (0.4157, 0.2778, -2.5), (0.4157, 0.2778, 2.5), (0.4619, 0.1913, -2.5), (0.4619, 0.1913, 2.5), (0.4904, 0.09755, -2.5), (0.4904, 0.09755, 2.5), (0.5, 3.775e-08, -2.5), (0.5, 3.775e-08, 2.5), (0.4904, -0.09755, -2.5), (0.4904, -0.09755, 2.5), (0.4619, -0.1913, -2.5), (0.4619, -0.1913, 2.5), (0.4157, -0.2778, -2.5), (0.4157, -0.2778, 2.5), (0.3536, -0.3536, -2.5), (0.3536, -0.3536, 2.5), (0.2778, -0.4157, -2.5), (0.2778, -0.4157, 2.5), (0.1913, -0.4619, -2.5), (0.1913, -0.4619, 2.5), (0.09755, -0.4904, -2.5), (0.09755, -0.4904, 2.5), (-1.629e-07, -0.5, -2.5), (-1.629e-07, -0.5, 2.5), (-0.09755, -0.4904, -2.5), (-0.09755, -0.4904, 2.5), (-0.1913, -0.4619, -2.5), (-0.1913, -0.4619, 2.5), (-0.2778, -0.4157, -2.5), (-0.2778, -0.4157, 2.5), (-0.3536, -0.3536, -2.5), (-0.3536, -0.3536, 2.5), (-0.4157, -0.2778, -2.5), (-0.4157, -0.2778, 2.5), (-0.4619, -0.1913, -2.5), (-0.4619, -0.1913, 2.5), (-0.4904, -0.09754, -2.5), (-0.4904, -0.09754, 2.5), (-0.5, 4.828e-07, -2.5), (-0.5, 4.828e-07, 2.5), (-0.4904, 0.09755, -2.5), (-0.4904, 0.09755, 2.5), (-0.4619, 0.1913, -2.5), (-0.4619, 0.1913, 2.5), (-0.4157, 0.2778, -2.5), (-0.4157, 0.2778, 2.5), (-0.3536, 0.3536, -2.5), (-0.3536, 0.3536, 2.5), (-0.2778, 0.4157, -2.5), (-0.2778, 0.4157, 2.5), (-0.1913, 0.4619, -2.5), (-0.1913, 0.4619, 2.5), (-0.09754, 0.4904, -2.5), (-0.09754, 0.4904, 2.5), (0.3326, -0.2222, 2.5), (0.3326, -0.2222, -2.5), (0.0, 0.4, 2.5), (0.0, 0.4, -2.5), (-0.07804, 0.3923, 2.5), (-0.07804, 0.3923, -2.5), (-0.1531, 0.3696, 2.5), (-0.1531, 0.3696, -2.5), (-0.3696, -0.1531, 2.5), (-0.3696, -0.1531, -2.5), (-0.3326, -0.2222, 2.5), (-0.3326, -0.2222, -2.5), (-0.3923, -0.07804, 2.5), (-0.3923, -0.07804, -2.5), (-0.2828, -0.2828, 2.5), (-0.2828, -0.2828, -2.5), (-0.07804, -0.3923, 2.5), (-0.07804, -0.3923, -2.5), (-1.303e-07, -0.4, 2.5), (-1.303e-07, -0.4, -2.5), (-0.1531, -0.3696, 2.5), (-0.1531, -0.3696, -2.5), (0.3923, 0.07804, 2.5), (0.3923, 0.07804, -2.5), (0.2222, 0.3326, 2.5), (0.2222, 0.3326, -2.5), (0.4, 3.02e-08, 2.5), (0.4, 3.02e-08, -2.5), (0.3696, 0.1531, 2.5), (0.3696, 0.1531, -2.5), (0.07804, -0.3923, 2.5), (0.07804, -0.3923, -2.5), (-0.2828, 0.2828, 2.5), (-0.2828, 0.2828, -2.5), (-0.2222, 0.3326, 2.5), (-0.2222, 0.3326, -2.5), (-0.3326, 0.2222, 2.5), (-0.3326, 0.2222, -2.5), (0.3923, -0.07804, 2.5), (0.3923, -0.07804, -2.5), (0.2222, -0.3326, 2.5), (0.2222, -0.3326, -2.5), (0.2828, -0.2828, 2.5), (0.2828, -0.2828, -2.5), (0.3696, -0.1531, 2.5), (0.3696, -0.1531, -2.5), (-0.4, 3.862e-07, 2.5), (-0.4, 3.862e-07, -2.5), (-0.2222, -0.3326, 2.5), (-0.2222, -0.3326, -2.5), (-0.3923, 0.07804, 2.5), (-0.3923, 0.07804, -2.5), (0.2828, 0.2828, 2.5), (0.2828, 0.2828, -2.5), (0.1531, -0.3696, 2.5), (0.1531, -0.3696, -2.5), (0.3326, 0.2222, 2.5), (0.3326, 0.2222, -2.5), (-0.3696, 0.1531, 2.5), (-0.3696, 0.1531, -2.5), (0.1531, 0.3696, 2.5), (0.1531, 0.3696, -2.5), (0.07804, 0.3923, 2.5), (0.07804, 0.3923, -2.5)], [], [(0, 1, 3, 2), (2, 3, 5, 4), (4, 5, 7, 6), (6, 7, 9, 8), (8, 9, 11, 10), (10, 11, 13, 12), (12, 13, 15, 14), (14, 15, 17, 16), (16, 17, 19, 18), (18, 19, 21, 20), (20, 21, 23, 22), (22, 23, 25, 24), (24, 25, 27, 26), (26, 27, 29, 28), (28, 29, 31, 30), (30, 31, 33, 32), (32, 33, 35, 34), (34, 35, 37, 36), (36, 37, 39, 38), (38, 39, 41, 40), (40, 41, 43, 42), (42, 43, 45, 44), (44, 45, 47, 46), (46, 47, 49, 48), (48, 49, 51, 50), (50, 51, 53, 52), (52, 53, 55, 54), (54, 55, 57, 56), (56, 57, 59, 58), (58, 59, 61, 60), (3, 1, 63, 61, 59, 57, 55, 53, 51, 49, 110, 114, 122, 100, 96, 98, 70, 68, 66, 126, 124, 88, 116, 120, 92, 86, 90, 17, 15, 13, 11, 9, 7, 5), (60, 61, 63, 62), (62, 63, 1, 0), (0, 2, 4, 6, 8, 10, 12, 14, 16, 91, 87, 93, 121, 117, 89, 125, 127, 67, 69, 71, 99, 97, 101, 123, 115, 111, 48, 50, 52, 54, 56, 58, 60, 62), (103, 102, 90, 91), (107, 106, 64, 65), (65, 64, 108, 109), (115, 114, 110, 111), (87, 86, 92, 93), (91, 90, 86, 87), (121, 120, 116, 117), (67, 66, 68, 69), (81, 80, 82, 83), (101, 100, 122, 123), (83, 82, 94, 95), (69, 68, 70, 71), (117, 116, 88, 89), (113, 112, 84, 85), (17, 90, 102, 108, 64, 106, 104, 118, 94, 82, 80, 84, 112, 78, 74, 72, 76, 110, 49, 47, 45, 43, 41, 39, 37, 35, 33, 31, 29, 27, 25, 23, 21, 19), (89, 88, 124, 125), (105, 104, 106, 107), (99, 98, 96, 97), (123, 122, 114, 115), (119, 118, 104, 105), (79, 78, 112, 113), (73, 72, 74, 75), (127, 126, 66, 67), (93, 92, 120, 121), (111, 110, 76, 77), (109, 108, 102, 103), (85, 84, 80, 81), (71, 70, 98, 99), (125, 124, 126, 127), (95, 94, 118, 119), (77, 76, 72, 73), (97, 96, 100, 101), (48, 111, 77, 73, 75, 79, 113, 85, 81, 83, 95, 119, 105, 107, 65, 109, 103, 91, 16, 18, 20, 22, 24, 26, 28, 30, 32, 34, 36, 38, 40, 42, 44, 46), (75, 74, 78, 79)])
me_cylinder_141.materials.append(mat_material_002)
me_cylinder_141.use_remesh_preserve_volume = False
me_cylinder_141.use_remesh_preserve_attributes = False
me_cylinder_141.use_mirror_vertex_groups = False
me_cylinder_141.update()
me_cylinder_140 = bpy.data.meshes.new('Cylinder.140')
me_cylinder_140.from_pydata([(0.0, 0.5, -2.5), (0.0, 0.5, 2.5), (0.09755, 0.4904, -2.5), (0.09755, 0.4904, 2.5), (0.1913, 0.4619, -2.5), (0.1913, 0.4619, 2.5), (0.2778, 0.4157, -2.5), (0.2778, 0.4157, 2.5), (0.3536, 0.3536, -2.5), (0.3536, 0.3536, 2.5), (0.4157, 0.2778, -2.5), (0.4157, 0.2778, 2.5), (0.4619, 0.1913, -2.5), (0.4619, 0.1913, 2.5), (0.4904, 0.09755, -2.5), (0.4904, 0.09755, 2.5), (0.5, 3.775e-08, -2.5), (0.5, 3.775e-08, 2.5), (0.4904, -0.09755, -2.5), (0.4904, -0.09755, 2.5), (0.4619, -0.1913, -2.5), (0.4619, -0.1913, 2.5), (0.4157, -0.2778, -2.5), (0.4157, -0.2778, 2.5), (0.3536, -0.3536, -2.5), (0.3536, -0.3536, 2.5), (0.2778, -0.4157, -2.5), (0.2778, -0.4157, 2.5), (0.1913, -0.4619, -2.5), (0.1913, -0.4619, 2.5), (0.09755, -0.4904, -2.5), (0.09755, -0.4904, 2.5), (-1.629e-07, -0.5, -2.5), (-1.629e-07, -0.5, 2.5), (-0.09755, -0.4904, -2.5), (-0.09755, -0.4904, 2.5), (-0.1913, -0.4619, -2.5), (-0.1913, -0.4619, 2.5), (-0.2778, -0.4157, -2.5), (-0.2778, -0.4157, 2.5), (-0.3536, -0.3536, -2.5), (-0.3536, -0.3536, 2.5), (-0.4157, -0.2778, -2.5), (-0.4157, -0.2778, 2.5), (-0.4619, -0.1913, -2.5), (-0.4619, -0.1913, 2.5), (-0.4904, -0.09754, -2.5), (-0.4904, -0.09754, 2.5), (-0.5, 4.828e-07, -2.5), (-0.5, 4.828e-07, 2.5), (-0.4904, 0.09755, -2.5), (-0.4904, 0.09755, 2.5), (-0.4619, 0.1913, -2.5), (-0.4619, 0.1913, 2.5), (-0.4157, 0.2778, -2.5), (-0.4157, 0.2778, 2.5), (-0.3536, 0.3536, -2.5), (-0.3536, 0.3536, 2.5), (-0.2778, 0.4157, -2.5), (-0.2778, 0.4157, 2.5), (-0.1913, 0.4619, -2.5), (-0.1913, 0.4619, 2.5), (-0.09754, 0.4904, -2.5), (-0.09754, 0.4904, 2.5), (0.3326, -0.2222, 2.5), (0.3326, -0.2222, -2.5), (0.0, 0.4, 2.5), (0.0, 0.4, -2.5), (-0.07804, 0.3923, 2.5), (-0.07804, 0.3923, -2.5), (-0.1531, 0.3696, 2.5), (-0.1531, 0.3696, -2.5), (-0.3696, -0.1531, 2.5), (-0.3696, -0.1531, -2.5), (-0.3326, -0.2222, 2.5), (-0.3326, -0.2222, -2.5), (-0.3923, -0.07804, 2.5), (-0.3923, -0.07804, -2.5), (-0.2828, -0.2828, 2.5), (-0.2828, -0.2828, -2.5), (-0.07804, -0.3923, 2.5), (-0.07804, -0.3923, -2.5), (-1.303e-07, -0.4, 2.5), (-1.303e-07, -0.4, -2.5), (-0.1531, -0.3696, 2.5), (-0.1531, -0.3696, -2.5), (0.3923, 0.07804, 2.5), (0.3923, 0.07804, -2.5), (0.2222, 0.3326, 2.5), (0.2222, 0.3326, -2.5), (0.4, 3.02e-08, 2.5), (0.4, 3.02e-08, -2.5), (0.3696, 0.1531, 2.5), (0.3696, 0.1531, -2.5), (0.07804, -0.3923, 2.5), (0.07804, -0.3923, -2.5), (-0.2828, 0.2828, 2.5), (-0.2828, 0.2828, -2.5), (-0.2222, 0.3326, 2.5), (-0.2222, 0.3326, -2.5), (-0.3326, 0.2222, 2.5), (-0.3326, 0.2222, -2.5), (0.3923, -0.07804, 2.5), (0.3923, -0.07804, -2.5), (0.2222, -0.3326, 2.5), (0.2222, -0.3326, -2.5), (0.2828, -0.2828, 2.5), (0.2828, -0.2828, -2.5), (0.3696, -0.1531, 2.5), (0.3696, -0.1531, -2.5), (-0.4, 3.862e-07, 2.5), (-0.4, 3.862e-07, -2.5), (-0.2222, -0.3326, 2.5), (-0.2222, -0.3326, -2.5), (-0.3923, 0.07804, 2.5), (-0.3923, 0.07804, -2.5), (0.2828, 0.2828, 2.5), (0.2828, 0.2828, -2.5), (0.1531, -0.3696, 2.5), (0.1531, -0.3696, -2.5), (0.3326, 0.2222, 2.5), (0.3326, 0.2222, -2.5), (-0.3696, 0.1531, 2.5), (-0.3696, 0.1531, -2.5), (0.1531, 0.3696, 2.5), (0.1531, 0.3696, -2.5), (0.07804, 0.3923, 2.5), (0.07804, 0.3923, -2.5)], [], [(0, 1, 3, 2), (2, 3, 5, 4), (4, 5, 7, 6), (6, 7, 9, 8), (8, 9, 11, 10), (10, 11, 13, 12), (12, 13, 15, 14), (14, 15, 17, 16), (16, 17, 19, 18), (18, 19, 21, 20), (20, 21, 23, 22), (22, 23, 25, 24), (24, 25, 27, 26), (26, 27, 29, 28), (28, 29, 31, 30), (30, 31, 33, 32), (32, 33, 35, 34), (34, 35, 37, 36), (36, 37, 39, 38), (38, 39, 41, 40), (40, 41, 43, 42), (42, 43, 45, 44), (44, 45, 47, 46), (46, 47, 49, 48), (48, 49, 51, 50), (50, 51, 53, 52), (52, 53, 55, 54), (54, 55, 57, 56), (56, 57, 59, 58), (58, 59, 61, 60), (3, 1, 63, 61, 59, 57, 55, 53, 51, 49, 110, 114, 122, 100, 96, 98, 70, 68, 66, 126, 124, 88, 116, 120, 92, 86, 90, 17, 15, 13, 11, 9, 7, 5), (60, 61, 63, 62), (62, 63, 1, 0), (0, 2, 4, 6, 8, 10, 12, 14, 16, 91, 87, 93, 121, 117, 89, 125, 127, 67, 69, 71, 99, 97, 101, 123, 115, 111, 48, 50, 52, 54, 56, 58, 60, 62), (103, 102, 90, 91), (107, 106, 64, 65), (65, 64, 108, 109), (115, 114, 110, 111), (87, 86, 92, 93), (91, 90, 86, 87), (121, 120, 116, 117), (67, 66, 68, 69), (81, 80, 82, 83), (101, 100, 122, 123), (83, 82, 94, 95), (69, 68, 70, 71), (117, 116, 88, 89), (113, 112, 84, 85), (17, 90, 102, 108, 64, 106, 104, 118, 94, 82, 80, 84, 112, 78, 74, 72, 76, 110, 49, 47, 45, 43, 41, 39, 37, 35, 33, 31, 29, 27, 25, 23, 21, 19), (89, 88, 124, 125), (105, 104, 106, 107), (99, 98, 96, 97), (123, 122, 114, 115), (119, 118, 104, 105), (79, 78, 112, 113), (73, 72, 74, 75), (127, 126, 66, 67), (93, 92, 120, 121), (111, 110, 76, 77), (109, 108, 102, 103), (85, 84, 80, 81), (71, 70, 98, 99), (125, 124, 126, 127), (95, 94, 118, 119), (77, 76, 72, 73), (97, 96, 100, 101), (48, 111, 77, 73, 75, 79, 113, 85, 81, 83, 95, 119, 105, 107, 65, 109, 103, 91, 16, 18, 20, 22, 24, 26, 28, 30, 32, 34, 36, 38, 40, 42, 44, 46), (75, 74, 78, 79)])
me_cylinder_140.materials.append(mat_material_002)
me_cylinder_140.use_remesh_preserve_volume = False
me_cylinder_140.use_remesh_preserve_attributes = False
me_cylinder_140.use_mirror_vertex_groups = False
me_cylinder_140.update()
me_cylinder_139 = bpy.data.meshes.new('Cylinder.139')
me_cylinder_139.from_pydata([(0.0, 0.5, -2.5), (0.0, 0.5, 2.5), (0.09755, 0.4904, -2.5), (0.09755, 0.4904, 2.5), (0.1913, 0.4619, -2.5), (0.1913, 0.4619, 2.5), (0.2778, 0.4157, -2.5), (0.2778, 0.4157, 2.5), (0.3536, 0.3536, -2.5), (0.3536, 0.3536, 2.5), (0.4157, 0.2778, -2.5), (0.4157, 0.2778, 2.5), (0.4619, 0.1913, -2.5), (0.4619, 0.1913, 2.5), (0.4904, 0.09755, -2.5), (0.4904, 0.09755, 2.5), (0.5, 3.775e-08, -2.5), (0.5, 3.775e-08, 2.5), (0.4904, -0.09755, -2.5), (0.4904, -0.09755, 2.5), (0.4619, -0.1913, -2.5), (0.4619, -0.1913, 2.5), (0.4157, -0.2778, -2.5), (0.4157, -0.2778, 2.5), (0.3536, -0.3536, -2.5), (0.3536, -0.3536, 2.5), (0.2778, -0.4157, -2.5), (0.2778, -0.4157, 2.5), (0.1913, -0.4619, -2.5), (0.1913, -0.4619, 2.5), (0.09755, -0.4904, -2.5), (0.09755, -0.4904, 2.5), (-1.629e-07, -0.5, -2.5), (-1.629e-07, -0.5, 2.5), (-0.09755, -0.4904, -2.5), (-0.09755, -0.4904, 2.5), (-0.1913, -0.4619, -2.5), (-0.1913, -0.4619, 2.5), (-0.2778, -0.4157, -2.5), (-0.2778, -0.4157, 2.5), (-0.3536, -0.3536, -2.5), (-0.3536, -0.3536, 2.5), (-0.4157, -0.2778, -2.5), (-0.4157, -0.2778, 2.5), (-0.4619, -0.1913, -2.5), (-0.4619, -0.1913, 2.5), (-0.4904, -0.09754, -2.5), (-0.4904, -0.09754, 2.5), (-0.5, 4.828e-07, -2.5), (-0.5, 4.828e-07, 2.5), (-0.4904, 0.09755, -2.5), (-0.4904, 0.09755, 2.5), (-0.4619, 0.1913, -2.5), (-0.4619, 0.1913, 2.5), (-0.4157, 0.2778, -2.5), (-0.4157, 0.2778, 2.5), (-0.3536, 0.3536, -2.5), (-0.3536, 0.3536, 2.5), (-0.2778, 0.4157, -2.5), (-0.2778, 0.4157, 2.5), (-0.1913, 0.4619, -2.5), (-0.1913, 0.4619, 2.5), (-0.09754, 0.4904, -2.5), (-0.09754, 0.4904, 2.5), (0.3326, -0.2222, 2.5), (0.3326, -0.2222, -2.5), (0.0, 0.4, 2.5), (0.0, 0.4, -2.5), (-0.07804, 0.3923, 2.5), (-0.07804, 0.3923, -2.5), (-0.1531, 0.3696, 2.5), (-0.1531, 0.3696, -2.5), (-0.3696, -0.1531, 2.5), (-0.3696, -0.1531, -2.5), (-0.3326, -0.2222, 2.5), (-0.3326, -0.2222, -2.5), (-0.3923, -0.07804, 2.5), (-0.3923, -0.07804, -2.5), (-0.2828, -0.2828, 2.5), (-0.2828, -0.2828, -2.5), (-0.07804, -0.3923, 2.5), (-0.07804, -0.3923, -2.5), (-1.303e-07, -0.4, 2.5), (-1.303e-07, -0.4, -2.5), (-0.1531, -0.3696, 2.5), (-0.1531, -0.3696, -2.5), (0.3923, 0.07804, 2.5), (0.3923, 0.07804, -2.5), (0.2222, 0.3326, 2.5), (0.2222, 0.3326, -2.5), (0.4, 3.02e-08, 2.5), (0.4, 3.02e-08, -2.5), (0.3696, 0.1531, 2.5), (0.3696, 0.1531, -2.5), (0.07804, -0.3923, 2.5), (0.07804, -0.3923, -2.5), (-0.2828, 0.2828, 2.5), (-0.2828, 0.2828, -2.5), (-0.2222, 0.3326, 2.5), (-0.2222, 0.3326, -2.5), (-0.3326, 0.2222, 2.5), (-0.3326, 0.2222, -2.5), (0.3923, -0.07804, 2.5), (0.3923, -0.07804, -2.5), (0.2222, -0.3326, 2.5), (0.2222, -0.3326, -2.5), (0.2828, -0.2828, 2.5), (0.2828, -0.2828, -2.5), (0.3696, -0.1531, 2.5), (0.3696, -0.1531, -2.5), (-0.4, 3.862e-07, 2.5), (-0.4, 3.862e-07, -2.5), (-0.2222, -0.3326, 2.5), (-0.2222, -0.3326, -2.5), (-0.3923, 0.07804, 2.5), (-0.3923, 0.07804, -2.5), (0.2828, 0.2828, 2.5), (0.2828, 0.2828, -2.5), (0.1531, -0.3696, 2.5), (0.1531, -0.3696, -2.5), (0.3326, 0.2222, 2.5), (0.3326, 0.2222, -2.5), (-0.3696, 0.1531, 2.5), (-0.3696, 0.1531, -2.5), (0.1531, 0.3696, 2.5), (0.1531, 0.3696, -2.5), (0.07804, 0.3923, 2.5), (0.07804, 0.3923, -2.5)], [], [(0, 1, 3, 2), (2, 3, 5, 4), (4, 5, 7, 6), (6, 7, 9, 8), (8, 9, 11, 10), (10, 11, 13, 12), (12, 13, 15, 14), (14, 15, 17, 16), (16, 17, 19, 18), (18, 19, 21, 20), (20, 21, 23, 22), (22, 23, 25, 24), (24, 25, 27, 26), (26, 27, 29, 28), (28, 29, 31, 30), (30, 31, 33, 32), (32, 33, 35, 34), (34, 35, 37, 36), (36, 37, 39, 38), (38, 39, 41, 40), (40, 41, 43, 42), (42, 43, 45, 44), (44, 45, 47, 46), (46, 47, 49, 48), (48, 49, 51, 50), (50, 51, 53, 52), (52, 53, 55, 54), (54, 55, 57, 56), (56, 57, 59, 58), (58, 59, 61, 60), (3, 1, 63, 61, 59, 57, 55, 53, 51, 49, 110, 114, 122, 100, 96, 98, 70, 68, 66, 126, 124, 88, 116, 120, 92, 86, 90, 17, 15, 13, 11, 9, 7, 5), (60, 61, 63, 62), (62, 63, 1, 0), (0, 2, 4, 6, 8, 10, 12, 14, 16, 91, 87, 93, 121, 117, 89, 125, 127, 67, 69, 71, 99, 97, 101, 123, 115, 111, 48, 50, 52, 54, 56, 58, 60, 62), (103, 102, 90, 91), (107, 106, 64, 65), (65, 64, 108, 109), (115, 114, 110, 111), (87, 86, 92, 93), (91, 90, 86, 87), (121, 120, 116, 117), (67, 66, 68, 69), (81, 80, 82, 83), (101, 100, 122, 123), (83, 82, 94, 95), (69, 68, 70, 71), (117, 116, 88, 89), (113, 112, 84, 85), (17, 90, 102, 108, 64, 106, 104, 118, 94, 82, 80, 84, 112, 78, 74, 72, 76, 110, 49, 47, 45, 43, 41, 39, 37, 35, 33, 31, 29, 27, 25, 23, 21, 19), (89, 88, 124, 125), (105, 104, 106, 107), (99, 98, 96, 97), (123, 122, 114, 115), (119, 118, 104, 105), (79, 78, 112, 113), (73, 72, 74, 75), (127, 126, 66, 67), (93, 92, 120, 121), (111, 110, 76, 77), (109, 108, 102, 103), (85, 84, 80, 81), (71, 70, 98, 99), (125, 124, 126, 127), (95, 94, 118, 119), (77, 76, 72, 73), (97, 96, 100, 101), (48, 111, 77, 73, 75, 79, 113, 85, 81, 83, 95, 119, 105, 107, 65, 109, 103, 91, 16, 18, 20, 22, 24, 26, 28, 30, 32, 34, 36, 38, 40, 42, 44, 46), (75, 74, 78, 79)])
me_cylinder_139.materials.append(mat_material_002)
me_cylinder_139.use_remesh_preserve_volume = False
me_cylinder_139.use_remesh_preserve_attributes = False
me_cylinder_139.use_mirror_vertex_groups = False
me_cylinder_139.update()
me_cylinder_137 = bpy.data.meshes.new('Cylinder.137')
me_cylinder_137.from_pydata([(0.0, 1.2, -2.5), (0.0, 1.2, 2.5), (0.2341, 1.177, -2.5), (0.2341, 1.177, 2.5), (0.4592, 1.109, -2.5), (0.4592, 1.109, 2.5), (0.6667, 0.9978, -2.5), (0.6667, 0.9978, 2.5), (0.8485, 0.8485, -2.5), (0.8485, 0.8485, 2.5), (0.9978, 0.6667, -2.5), (0.9978, 0.6667, 2.5), (1.109, 0.4592, -2.5), (1.109, 0.4592, 2.5), (1.177, 0.2341, -2.5), (1.177, 0.2341, 2.5), (1.2, 9.06e-08, -2.5), (1.2, 9.06e-08, 2.5), (1.177, -0.2341, -2.5), (1.177, -0.2341, 2.5), (1.109, -0.4592, -2.5), (1.109, -0.4592, 2.5), (0.9978, -0.6667, -2.5), (0.9978, -0.6667, 2.5), (0.8485, -0.8485, -2.5), (0.8485, -0.8485, 2.5), (0.6667, -0.9978, -2.5), (0.6667, -0.9978, 2.5), (0.4592, -1.109, -2.5), (0.4592, -1.109, 2.5), (0.2341, -1.177, -2.5), (0.2341, -1.177, 2.5), (-3.91e-07, -1.2, -2.5), (-3.91e-07, -1.2, 2.5), (-0.2341, -1.177, -2.5), (-0.2341, -1.177, 2.5), (-0.4592, -1.109, -2.5), (-0.4592, -1.109, 2.5), (-0.6667, -0.9978, -2.5), (-0.6667, -0.9978, 2.5), (-0.8485, -0.8485, -2.5), (-0.8485, -0.8485, 2.5), (-0.9978, -0.6667, -2.5), (-0.9978, -0.6667, 2.5), (-1.109, -0.4592, -2.5), (-1.109, -0.4592, 2.5), (-1.177, -0.2341, -2.5), (-1.177, -0.2341, 2.5), (-1.2, 1.159e-06, -2.5), (-1.2, 1.159e-06, 2.5), (-1.177, 0.2341, -2.5), (-1.177, 0.2341, 2.5), (-1.109, 0.4592, -2.5), (-1.109, 0.4592, 2.5), (-0.9978, 0.6667, -2.5), (-0.9978, 0.6667, 2.5), (-0.8485, 0.8485, -2.5), (-0.8485, 0.8485, 2.5), (-0.6667, 0.9978, -2.5), (-0.6667, 0.9978, 2.5), (-0.4592, 1.109, -2.5), (-0.4592, 1.109, 2.5), (-0.2341, 1.177, -2.5), (-0.2341, 1.177, 2.5), (0.4157, -0.2778, 2.5), (0.4157, -0.2778, -2.5), (0.0, 0.5, 2.5), (0.0, 0.5, -2.5), (-0.09754, 0.4904, 2.5), (-0.09754, 0.4904, -2.5), (-0.1913, 0.4619, 2.5), (-0.1913, 0.4619, -2.5), (-0.4619, -0.1913, 2.5), (-0.4619, -0.1913, -2.5), (-0.4157, -0.2778, 2.5), (-0.4157, -0.2778, -2.5), (-0.4904, -0.09754, 2.5), (-0.4904, -0.09754, -2.5), (-0.3536, -0.3536, 2.5), (-0.3536, -0.3536, -2.5), (-0.09755, -0.4904, 2.5), (-0.09755, -0.4904, -2.5), (-1.629e-07, -0.5, 2.5), (-1.629e-07, -0.5, -2.5), (-0.1913, -0.4619, 2.5), (-0.1913, -0.4619, -2.5), (0.4904, 0.09755, 2.5), (0.4904, 0.09755, -2.5), (0.2778, 0.4157, 2.5), (0.2778, 0.4157, -2.5), (0.5, 1.57e-07, 2.5), (0.5, 1.57e-07, -2.5), (0.4619, 0.1913, 2.5), (0.4619, 0.1913, -2.5), (0.09755, -0.4904, 2.5), (0.09755, -0.4904, -2.5), (-0.3536, 0.3536, 2.5), (-0.3536, 0.3536, -2.5), (-0.2778, 0.4157, 2.5), (-0.2778, 0.4157, -2.5), (-0.4157, 0.2778, 2.5), (-0.4157, 0.2778, -2.5), (0.4904, -0.09754, 2.5), (0.4904, -0.09754, -2.5), (0.2778, -0.4157, 2.5), (0.2778, -0.4157, -2.5), (0.3536, -0.3536, 2.5), (0.3536, -0.3536, -2.5), (0.4619, -0.1913, 2.5), (0.4619, -0.1913, -2.5), (-0.5, 6.02e-07, 2.5), (-0.5, 6.02e-07, -2.5), (-0.2778, -0.4157, 2.5), (-0.2778, -0.4157, -2.5), (-0.4904, 0.09755, 2.5), (-0.4904, 0.09755, -2.5), (0.3536, 0.3536, 2.5), (0.3536, 0.3536, -2.5), (0.1913, -0.4619, 2.5), (0.1913, -0.4619, -2.5), (0.4157, 0.2778, 2.5), (0.4157, 0.2778, -2.5), (-0.4619, 0.1913, 2.5), (-0.4619, 0.1913, -2.5), (0.1913, 0.4619, 2.5), (0.1913, 0.4619, -2.5), (0.09755, 0.4904, 2.5), (0.09755, 0.4904, -2.5)], [], [(0, 1, 3, 2), (2, 3, 5, 4), (4, 5, 7, 6), (6, 7, 9, 8), (8, 9, 11, 10), (10, 11, 13, 12), (12, 13, 15, 14), (14, 15, 17, 16), (16, 17, 19, 18), (18, 19, 21, 20), (20, 21, 23, 22), (22, 23, 25, 24), (24, 25, 27, 26), (26, 27, 29, 28), (28, 29, 31, 30), (30, 31, 33, 32), (32, 33, 35, 34), (34, 35, 37, 36), (36, 37, 39, 38), (38, 39, 41, 40), (40, 41, 43, 42), (42, 43, 45, 44), (44, 45, 47, 46), (46, 47, 49, 48), (48, 49, 51, 50), (50, 51, 53, 52), (52, 53, 55, 54), (54, 55, 57, 56), (56, 57, 59, 58), (58, 59, 61, 60), (3, 1, 63, 61, 59, 57, 55, 53, 51, 49, 110, 114, 122, 100, 96, 98, 70, 68, 66, 126, 124, 88, 116, 120, 92, 86, 90, 17, 15, 13, 11, 9, 7, 5), (60, 61, 63, 62), (62, 63, 1, 0), (0, 2, 4, 6, 8, 10, 12, 14, 16, 91, 87, 93, 121, 117, 89, 125, 127, 67, 69, 71, 99, 97, 101, 123, 115, 111, 48, 50, 52, 54, 56, 58, 60, 62), (103, 102, 90, 91), (107, 106, 64, 65), (65, 64, 108, 109), (115, 114, 110, 111), (87, 86, 92, 93), (91, 90, 86, 87), (121, 120, 116, 117), (67, 66, 68, 69), (81, 80, 82, 83), (101, 100, 122, 123), (83, 82, 94, 95), (69, 68, 70, 71), (117, 116, 88, 89), (113, 112, 84, 85), (17, 90, 102, 108, 64, 106, 104, 118, 94, 82, 80, 84, 112, 78, 74, 72, 76, 110, 49, 47, 45, 43, 41, 39, 37, 35, 33, 31, 29, 27, 25, 23, 21, 19), (89, 88, 124, 125), (105, 104, 106, 107), (99, 98, 96, 97), (123, 122, 114, 115), (119, 118, 104, 105), (79, 78, 112, 113), (73, 72, 74, 75), (127, 126, 66, 67), (93, 92, 120, 121), (111, 110, 76, 77), (109, 108, 102, 103), (85, 84, 80, 81), (71, 70, 98, 99), (125, 124, 126, 127), (95, 94, 118, 119), (77, 76, 72, 73), (97, 96, 100, 101), (48, 111, 77, 73, 75, 79, 113, 85, 81, 83, 95, 119, 105, 107, 65, 109, 103, 91, 16, 18, 20, 22, 24, 26, 28, 30, 32, 34, 36, 38, 40, 42, 44, 46), (75, 74, 78, 79)])
me_cylinder_137.materials.append(mat_material_003)
me_cylinder_137.use_remesh_preserve_volume = False
me_cylinder_137.use_remesh_preserve_attributes = False
me_cylinder_137.use_mirror_vertex_groups = False
me_cylinder_137.update()
me_cylinder_133 = bpy.data.meshes.new('Cylinder.133')
me_cylinder_133.from_pydata([(0.0, 1.2, -2.5), (0.0, 1.2, 2.5), (0.2341, 1.177, -2.5), (0.2341, 1.177, 2.5), (0.4592, 1.109, -2.5), (0.4592, 1.109, 2.5), (0.6667, 0.9978, -2.5), (0.6667, 0.9978, 2.5), (0.8485, 0.8485, -2.5), (0.8485, 0.8485, 2.5), (0.9978, 0.6667, -2.5), (0.9978, 0.6667, 2.5), (1.109, 0.4592, -2.5), (1.109, 0.4592, 2.5), (1.177, 0.2341, -2.5), (1.177, 0.2341, 2.5), (1.2, 9.06e-08, -2.5), (1.2, 9.06e-08, 2.5), (1.177, -0.2341, -2.5), (1.177, -0.2341, 2.5), (1.109, -0.4592, -2.5), (1.109, -0.4592, 2.5), (0.9978, -0.6667, -2.5), (0.9978, -0.6667, 2.5), (0.8485, -0.8485, -2.5), (0.8485, -0.8485, 2.5), (0.6667, -0.9978, -2.5), (0.6667, -0.9978, 2.5), (0.4592, -1.109, -2.5), (0.4592, -1.109, 2.5), (0.2341, -1.177, -2.5), (0.2341, -1.177, 2.5), (-3.91e-07, -1.2, -2.5), (-3.91e-07, -1.2, 2.5), (-0.2341, -1.177, -2.5), (-0.2341, -1.177, 2.5), (-0.4592, -1.109, -2.5), (-0.4592, -1.109, 2.5), (-0.6667, -0.9978, -2.5), (-0.6667, -0.9978, 2.5), (-0.8485, -0.8485, -2.5), (-0.8485, -0.8485, 2.5), (-0.9978, -0.6667, -2.5), (-0.9978, -0.6667, 2.5), (-1.109, -0.4592, -2.5), (-1.109, -0.4592, 2.5), (-1.177, -0.2341, -2.5), (-1.177, -0.2341, 2.5), (-1.2, 1.159e-06, -2.5), (-1.2, 1.159e-06, 2.5), (-1.177, 0.2341, -2.5), (-1.177, 0.2341, 2.5), (-1.109, 0.4592, -2.5), (-1.109, 0.4592, 2.5), (-0.9978, 0.6667, -2.5), (-0.9978, 0.6667, 2.5), (-0.8485, 0.8485, -2.5), (-0.8485, 0.8485, 2.5), (-0.6667, 0.9978, -2.5), (-0.6667, 0.9978, 2.5), (-0.4592, 1.109, -2.5), (-0.4592, 1.109, 2.5), (-0.2341, 1.177, -2.5), (-0.2341, 1.177, 2.5), (0.4157, -0.2778, 2.5), (0.4157, -0.2778, -2.5), (0.0, 0.5, 2.5), (0.0, 0.5, -2.5), (-0.09754, 0.4904, 2.5), (-0.09754, 0.4904, -2.5), (-0.1913, 0.4619, 2.5), (-0.1913, 0.4619, -2.5), (-0.4619, -0.1913, 2.5), (-0.4619, -0.1913, -2.5), (-0.4157, -0.2778, 2.5), (-0.4157, -0.2778, -2.5), (-0.4904, -0.09754, 2.5), (-0.4904, -0.09754, -2.5), (-0.3536, -0.3536, 2.5), (-0.3536, -0.3536, -2.5), (-0.09755, -0.4904, 2.5), (-0.09755, -0.4904, -2.5), (-1.629e-07, -0.5, 2.5), (-1.629e-07, -0.5, -2.5), (-0.1913, -0.4619, 2.5), (-0.1913, -0.4619, -2.5), (0.4904, 0.09755, 2.5), (0.4904, 0.09755, -2.5), (0.2778, 0.4157, 2.5), (0.2778, 0.4157, -2.5), (0.5, -8.146e-08, 2.5), (0.5, -8.146e-08, -2.5), (0.4619, 0.1913, 2.5), (0.4619, 0.1913, -2.5), (0.09755, -0.4904, 2.5), (0.09755, -0.4904, -2.5), (-0.3536, 0.3536, 2.5), (-0.3536, 0.3536, -2.5), (-0.2778, 0.4157, 2.5), (-0.2778, 0.4157, -2.5), (-0.4157, 0.2778, 2.5), (-0.4157, 0.2778, -2.5), (0.4904, -0.09755, 2.5), (0.4904, -0.09755, -2.5), (0.2778, -0.4157, 2.5), (0.2778, -0.4157, -2.5), (0.3536, -0.3536, 2.5), (0.3536, -0.3536, -2.5), (0.4619, -0.1913, 2.5), (0.4619, -0.1913, -2.5), (-0.5, 3.636e-07, 2.5), (-0.5, 3.636e-07, -2.5), (-0.2778, -0.4157, 2.5), (-0.2778, -0.4157, -2.5), (-0.4904, 0.09755, 2.5), (-0.4904, 0.09755, -2.5), (0.3536, 0.3536, 2.5), (0.3536, 0.3536, -2.5), (0.1913, -0.4619, 2.5), (0.1913, -0.4619, -2.5), (0.4157, 0.2778, 2.5), (0.4157, 0.2778, -2.5), (-0.4619, 0.1913, 2.5), (-0.4619, 0.1913, -2.5), (0.1913, 0.4619, 2.5), (0.1913, 0.4619, -2.5), (0.09755, 0.4904, 2.5), (0.09755, 0.4904, -2.5)], [], [(0, 1, 3, 2), (2, 3, 5, 4), (4, 5, 7, 6), (6, 7, 9, 8), (8, 9, 11, 10), (10, 11, 13, 12), (12, 13, 15, 14), (14, 15, 17, 16), (16, 17, 19, 18), (18, 19, 21, 20), (20, 21, 23, 22), (22, 23, 25, 24), (24, 25, 27, 26), (26, 27, 29, 28), (28, 29, 31, 30), (30, 31, 33, 32), (32, 33, 35, 34), (34, 35, 37, 36), (36, 37, 39, 38), (38, 39, 41, 40), (40, 41, 43, 42), (42, 43, 45, 44), (44, 45, 47, 46), (46, 47, 49, 48), (48, 49, 51, 50), (50, 51, 53, 52), (52, 53, 55, 54), (54, 55, 57, 56), (56, 57, 59, 58), (58, 59, 61, 60), (3, 1, 63, 61, 59, 57, 55, 53, 51, 49, 110, 114, 122, 100, 96, 98, 70, 68, 66, 126, 124, 88, 116, 120, 92, 86, 90, 17, 15, 13, 11, 9, 7, 5), (60, 61, 63, 62), (62, 63, 1, 0), (0, 2, 4, 6, 8, 10, 12, 14, 16, 91, 87, 93, 121, 117, 89, 125, 127, 67, 69, 71, 99, 97, 101, 123, 115, 111, 48, 50, 52, 54, 56, 58, 60, 62), (103, 102, 90, 91), (107, 106, 64, 65), (65, 64, 108, 109), (115, 114, 110, 111), (87, 86, 92, 93), (91, 90, 86, 87), (121, 120, 116, 117), (67, 66, 68, 69), (81, 80, 82, 83), (101, 100, 122, 123), (83, 82, 94, 95), (69, 68, 70, 71), (117, 116, 88, 89), (113, 112, 84, 85), (17, 90, 102, 108, 64, 106, 104, 118, 94, 82, 80, 84, 112, 78, 74, 72, 76, 110, 49, 47, 45, 43, 41, 39, 37, 35, 33, 31, 29, 27, 25, 23, 21, 19), (89, 88, 124, 125), (105, 104, 106, 107), (99, 98, 96, 97), (123, 122, 114, 115), (119, 118, 104, 105), (79, 78, 112, 113), (73, 72, 74, 75), (127, 126, 66, 67), (93, 92, 120, 121), (111, 110, 76, 77), (109, 108, 102, 103), (85, 84, 80, 81), (71, 70, 98, 99), (125, 124, 126, 127), (95, 94, 118, 119), (77, 76, 72, 73), (97, 96, 100, 101), (48, 111, 77, 73, 75, 79, 113, 85, 81, 83, 95, 119, 105, 107, 65, 109, 103, 91, 16, 18, 20, 22, 24, 26, 28, 30, 32, 34, 36, 38, 40, 42, 44, 46), (75, 74, 78, 79)])
me_cylinder_133.materials.append(mat_material_003)
me_cylinder_133.use_remesh_preserve_volume = False
me_cylinder_133.use_remesh_preserve_attributes = False
me_cylinder_133.use_mirror_vertex_groups = False
me_cylinder_133.update()
me_cylinder_135 = bpy.data.meshes.new('Cylinder.135')
me_cylinder_135.from_pydata([(0.0, 1.2, -2.5), (0.0, 1.2, 2.5), (0.2341, 1.177, -2.5), (0.2341, 1.177, 2.5), (0.4592, 1.109, -2.5), (0.4592, 1.109, 2.5), (0.6667, 0.9978, -2.5), (0.6667, 0.9978, 2.5), (0.8485, 0.8485, -2.5), (0.8485, 0.8485, 2.5), (0.9978, 0.6667, -2.5), (0.9978, 0.6667, 2.5), (1.109, 0.4592, -2.5), (1.109, 0.4592, 2.5), (1.177, 0.2341, -2.5), (1.177, 0.2341, 2.5), (1.2, 9.06e-08, -2.5), (1.2, 9.06e-08, 2.5), (1.177, -0.2341, -2.5), (1.177, -0.2341, 2.5), (1.109, -0.4592, -2.5), (1.109, -0.4592, 2.5), (0.9978, -0.6667, -2.5), (0.9978, -0.6667, 2.5), (0.8485, -0.8485, -2.5), (0.8485, -0.8485, 2.5), (0.6667, -0.9978, -2.5), (0.6667, -0.9978, 2.5), (0.4592, -1.109, -2.5), (0.4592, -1.109, 2.5), (0.2341, -1.177, -2.5), (0.2341, -1.177, 2.5), (-3.91e-07, -1.2, -2.5), (-3.91e-07, -1.2, 2.5), (-0.2341, -1.177, -2.5), (-0.2341, -1.177, 2.5), (-0.4592, -1.109, -2.5), (-0.4592, -1.109, 2.5), (-0.6667, -0.9978, -2.5), (-0.6667, -0.9978, 2.5), (-0.8485, -0.8485, -2.5), (-0.8485, -0.8485, 2.5), (-0.9978, -0.6667, -2.5), (-0.9978, -0.6667, 2.5), (-1.109, -0.4592, -2.5), (-1.109, -0.4592, 2.5), (-1.177, -0.2341, -2.5), (-1.177, -0.2341, 2.5), (-1.2, 1.159e-06, -2.5), (-1.2, 1.159e-06, 2.5), (-1.177, 0.2341, -2.5), (-1.177, 0.2341, 2.5), (-1.109, 0.4592, -2.5), (-1.109, 0.4592, 2.5), (-0.9978, 0.6667, -2.5), (-0.9978, 0.6667, 2.5), (-0.8485, 0.8485, -2.5), (-0.8485, 0.8485, 2.5), (-0.6667, 0.9978, -2.5), (-0.6667, 0.9978, 2.5), (-0.4592, 1.109, -2.5), (-0.4592, 1.109, 2.5), (-0.2341, 1.177, -2.5), (-0.2341, 1.177, 2.5), (0.4157, -0.2778, 2.5), (0.4157, -0.2778, -2.5), (0.0, 0.5, 2.5), (0.0, 0.5, -2.5), (-0.09754, 0.4904, 2.5), (-0.09754, 0.4904, -2.5), (-0.1913, 0.4619, 2.5), (-0.1913, 0.4619, -2.5), (-0.4619, -0.1913, 2.5), (-0.4619, -0.1913, -2.5), (-0.4157, -0.2778, 2.5), (-0.4157, -0.2778, -2.5), (-0.4904, -0.09754, 2.5), (-0.4904, -0.09754, -2.5), (-0.3536, -0.3536, 2.5), (-0.3536, -0.3536, -2.5), (-0.09755, -0.4904, 2.5), (-0.09755, -0.4904, -2.5), (-1.629e-07, -0.5, 2.5), (-1.629e-07, -0.5, -2.5), (-0.1913, -0.4619, 2.5), (-0.1913, -0.4619, -2.5), (0.4904, 0.09755, 2.5), (0.4904, 0.09755, -2.5), (0.2778, 0.4157, 2.5), (0.2778, 0.4157, -2.5), (0.5, 1.57e-07, 2.5), (0.5, 1.57e-07, -2.5), (0.4619, 0.1913, 2.5), (0.4619, 0.1913, -2.5), (0.09755, -0.4904, 2.5), (0.09755, -0.4904, -2.5), (-0.3536, 0.3536, 2.5), (-0.3536, 0.3536, -2.5), (-0.2778, 0.4157, 2.5), (-0.2778, 0.4157, -2.5), (-0.4157, 0.2778, 2.5), (-0.4157, 0.2778, -2.5), (0.4904, -0.09754, 2.5), (0.4904, -0.09754, -2.5), (0.2778, -0.4157, 2.5), (0.2778, -0.4157, -2.5), (0.3536, -0.3536, 2.5), (0.3536, -0.3536, -2.5), (0.4619, -0.1913, 2.5), (0.4619, -0.1913, -2.5), (-0.5, 6.02e-07, 2.5), (-0.5, 6.02e-07, -2.5), (-0.2778, -0.4157, 2.5), (-0.2778, -0.4157, -2.5), (-0.4904, 0.09755, 2.5), (-0.4904, 0.09755, -2.5), (0.3536, 0.3536, 2.5), (0.3536, 0.3536, -2.5), (0.1913, -0.4619, 2.5), (0.1913, -0.4619, -2.5), (0.4157, 0.2778, 2.5), (0.4157, 0.2778, -2.5), (-0.4619, 0.1913, 2.5), (-0.4619, 0.1913, -2.5), (0.1913, 0.4619, 2.5), (0.1913, 0.4619, -2.5), (0.09755, 0.4904, 2.5), (0.09755, 0.4904, -2.5)], [], [(0, 1, 3, 2), (2, 3, 5, 4), (4, 5, 7, 6), (6, 7, 9, 8), (8, 9, 11, 10), (10, 11, 13, 12), (12, 13, 15, 14), (14, 15, 17, 16), (16, 17, 19, 18), (18, 19, 21, 20), (20, 21, 23, 22), (22, 23, 25, 24), (24, 25, 27, 26), (26, 27, 29, 28), (28, 29, 31, 30), (30, 31, 33, 32), (32, 33, 35, 34), (34, 35, 37, 36), (36, 37, 39, 38), (38, 39, 41, 40), (40, 41, 43, 42), (42, 43, 45, 44), (44, 45, 47, 46), (46, 47, 49, 48), (48, 49, 51, 50), (50, 51, 53, 52), (52, 53, 55, 54), (54, 55, 57, 56), (56, 57, 59, 58), (58, 59, 61, 60), (3, 1, 63, 61, 59, 57, 55, 53, 51, 49, 110, 114, 122, 100, 96, 98, 70, 68, 66, 126, 124, 88, 116, 120, 92, 86, 90, 17, 15, 13, 11, 9, 7, 5), (60, 61, 63, 62), (62, 63, 1, 0), (0, 2, 4, 6, 8, 10, 12, 14, 16, 91, 87, 93, 121, 117, 89, 125, 127, 67, 69, 71, 99, 97, 101, 123, 115, 111, 48, 50, 52, 54, 56, 58, 60, 62), (103, 102, 90, 91), (107, 106, 64, 65), (65, 64, 108, 109), (115, 114, 110, 111), (87, 86, 92, 93), (91, 90, 86, 87), (121, 120, 116, 117), (67, 66, 68, 69), (81, 80, 82, 83), (101, 100, 122, 123), (83, 82, 94, 95), (69, 68, 70, 71), (117, 116, 88, 89), (113, 112, 84, 85), (17, 90, 102, 108, 64, 106, 104, 118, 94, 82, 80, 84, 112, 78, 74, 72, 76, 110, 49, 47, 45, 43, 41, 39, 37, 35, 33, 31, 29, 27, 25, 23, 21, 19), (89, 88, 124, 125), (105, 104, 106, 107), (99, 98, 96, 97), (123, 122, 114, 115), (119, 118, 104, 105), (79, 78, 112, 113), (73, 72, 74, 75), (127, 126, 66, 67), (93, 92, 120, 121), (111, 110, 76, 77), (109, 108, 102, 103), (85, 84, 80, 81), (71, 70, 98, 99), (125, 124, 126, 127), (95, 94, 118, 119), (77, 76, 72, 73), (97, 96, 100, 101), (48, 111, 77, 73, 75, 79, 113, 85, 81, 83, 95, 119, 105, 107, 65, 109, 103, 91, 16, 18, 20, 22, 24, 26, 28, 30, 32, 34, 36, 38, 40, 42, 44, 46), (75, 74, 78, 79)])
me_cylinder_135.materials.append(mat_material_003)
me_cylinder_135.use_remesh_preserve_volume = False
me_cylinder_135.use_remesh_preserve_attributes = False
me_cylinder_135.use_mirror_vertex_groups = False
me_cylinder_135.update()
me_cylinder_131 = bpy.data.meshes.new('Cylinder.131')
me_cylinder_131.from_pydata([(0.0, 1.2, -2.5), (0.0, 1.2, 2.5), (0.2341, 1.177, -2.5), (0.2341, 1.177, 2.5), (0.4592, 1.109, -2.5), (0.4592, 1.109, 2.5), (0.6667, 0.9978, -2.5), (0.6667, 0.9978, 2.5), (0.8485, 0.8485, -2.5), (0.8485, 0.8485, 2.5), (0.9978, 0.6667, -2.5), (0.9978, 0.6667, 2.5), (1.109, 0.4592, -2.5), (1.109, 0.4592, 2.5), (1.177, 0.2341, -2.5), (1.177, 0.2341, 2.5), (1.2, 9.06e-08, -2.5), (1.2, 9.06e-08, 2.5), (1.177, -0.2341, -2.5), (1.177, -0.2341, 2.5), (1.109, -0.4592, -2.5), (1.109, -0.4592, 2.5), (0.9978, -0.6667, -2.5), (0.9978, -0.6667, 2.5), (0.8485, -0.8485, -2.5), (0.8485, -0.8485, 2.5), (0.6667, -0.9978, -2.5), (0.6667, -0.9978, 2.5), (0.4592, -1.109, -2.5), (0.4592, -1.109, 2.5), (0.2341, -1.177, -2.5), (0.2341, -1.177, 2.5), (-3.91e-07, -1.2, -2.5), (-3.91e-07, -1.2, 2.5), (-0.2341, -1.177, -2.5), (-0.2341, -1.177, 2.5), (-0.4592, -1.109, -2.5), (-0.4592, -1.109, 2.5), (-0.6667, -0.9978, -2.5), (-0.6667, -0.9978, 2.5), (-0.8485, -0.8485, -2.5), (-0.8485, -0.8485, 2.5), (-0.9978, -0.6667, -2.5), (-0.9978, -0.6667, 2.5), (-1.109, -0.4592, -2.5), (-1.109, -0.4592, 2.5), (-1.177, -0.2341, -2.5), (-1.177, -0.2341, 2.5), (-1.2, 1.159e-06, -2.5), (-1.2, 1.159e-06, 2.5), (-1.177, 0.2341, -2.5), (-1.177, 0.2341, 2.5), (-1.109, 0.4592, -2.5), (-1.109, 0.4592, 2.5), (-0.9978, 0.6667, -2.5), (-0.9978, 0.6667, 2.5), (-0.8485, 0.8485, -2.5), (-0.8485, 0.8485, 2.5), (-0.6667, 0.9978, -2.5), (-0.6667, 0.9978, 2.5), (-0.4592, 1.109, -2.5), (-0.4592, 1.109, 2.5), (-0.2341, 1.177, -2.5), (-0.2341, 1.177, 2.5), (0.4157, -0.2778, 2.5), (0.4157, -0.2778, -2.5), (0.0, 0.5, 2.5), (0.0, 0.5, -2.5), (-0.09754, 0.4904, 2.5), (-0.09754, 0.4904, -2.5), (-0.1913, 0.4619, 2.5), (-0.1913, 0.4619, -2.5), (-0.4619, -0.1913, 2.5), (-0.4619, -0.1913, -2.5), (-0.4157, -0.2778, 2.5), (-0.4157, -0.2778, -2.5), (-0.4904, -0.09754, 2.5), (-0.4904, -0.09754, -2.5), (-0.3536, -0.3536, 2.5), (-0.3536, -0.3536, -2.5), (-0.09755, -0.4904, 2.5), (-0.09755, -0.4904, -2.5), (-1.629e-07, -0.5, 2.5), (-1.629e-07, -0.5, -2.5), (-0.1913, -0.4619, 2.5), (-0.1913, -0.4619, -2.5), (0.4904, 0.09755, 2.5), (0.4904, 0.09755, -2.5), (0.2778, 0.4157, 2.5), (0.2778, 0.4157, -2.5), (0.5, -8.146e-08, 2.5), (0.5, -8.146e-08, -2.5), (0.4619, 0.1913, 2.5), (0.4619, 0.1913, -2.5), (0.09755, -0.4904, 2.5), (0.09755, -0.4904, -2.5), (-0.3536, 0.3536, 2.5), (-0.3536, 0.3536, -2.5), (-0.2778, 0.4157, 2.5), (-0.2778, 0.4157, -2.5), (-0.4157, 0.2778, 2.5), (-0.4157, 0.2778, -2.5), (0.4904, -0.09755, 2.5), (0.4904, -0.09755, -2.5), (0.2778, -0.4157, 2.5), (0.2778, -0.4157, -2.5), (0.3536, -0.3536, 2.5), (0.3536, -0.3536, -2.5), (0.4619, -0.1913, 2.5), (0.4619, -0.1913, -2.5), (-0.5, 3.636e-07, 2.5), (-0.5, 3.636e-07, -2.5), (-0.2778, -0.4157, 2.5), (-0.2778, -0.4157, -2.5), (-0.4904, 0.09755, 2.5), (-0.4904, 0.09755, -2.5), (0.3536, 0.3536, 2.5), (0.3536, 0.3536, -2.5), (0.1913, -0.4619, 2.5), (0.1913, -0.4619, -2.5), (0.4157, 0.2778, 2.5), (0.4157, 0.2778, -2.5), (-0.4619, 0.1913, 2.5), (-0.4619, 0.1913, -2.5), (0.1913, 0.4619, 2.5), (0.1913, 0.4619, -2.5), (0.09755, 0.4904, 2.5), (0.09755, 0.4904, -2.5)], [], [(0, 1, 3, 2), (2, 3, 5, 4), (4, 5, 7, 6), (6, 7, 9, 8), (8, 9, 11, 10), (10, 11, 13, 12), (12, 13, 15, 14), (14, 15, 17, 16), (16, 17, 19, 18), (18, 19, 21, 20), (20, 21, 23, 22), (22, 23, 25, 24), (24, 25, 27, 26), (26, 27, 29, 28), (28, 29, 31, 30), (30, 31, 33, 32), (32, 33, 35, 34), (34, 35, 37, 36), (36, 37, 39, 38), (38, 39, 41, 40), (40, 41, 43, 42), (42, 43, 45, 44), (44, 45, 47, 46), (46, 47, 49, 48), (48, 49, 51, 50), (50, 51, 53, 52), (52, 53, 55, 54), (54, 55, 57, 56), (56, 57, 59, 58), (58, 59, 61, 60), (3, 1, 63, 61, 59, 57, 55, 53, 51, 49, 110, 114, 122, 100, 96, 98, 70, 68, 66, 126, 124, 88, 116, 120, 92, 86, 90, 17, 15, 13, 11, 9, 7, 5), (60, 61, 63, 62), (62, 63, 1, 0), (0, 2, 4, 6, 8, 10, 12, 14, 16, 91, 87, 93, 121, 117, 89, 125, 127, 67, 69, 71, 99, 97, 101, 123, 115, 111, 48, 50, 52, 54, 56, 58, 60, 62), (103, 102, 90, 91), (107, 106, 64, 65), (65, 64, 108, 109), (115, 114, 110, 111), (87, 86, 92, 93), (91, 90, 86, 87), (121, 120, 116, 117), (67, 66, 68, 69), (81, 80, 82, 83), (101, 100, 122, 123), (83, 82, 94, 95), (69, 68, 70, 71), (117, 116, 88, 89), (113, 112, 84, 85), (17, 90, 102, 108, 64, 106, 104, 118, 94, 82, 80, 84, 112, 78, 74, 72, 76, 110, 49, 47, 45, 43, 41, 39, 37, 35, 33, 31, 29, 27, 25, 23, 21, 19), (89, 88, 124, 125), (105, 104, 106, 107), (99, 98, 96, 97), (123, 122, 114, 115), (119, 118, 104, 105), (79, 78, 112, 113), (73, 72, 74, 75), (127, 126, 66, 67), (93, 92, 120, 121), (111, 110, 76, 77), (109, 108, 102, 103), (85, 84, 80, 81), (71, 70, 98, 99), (125, 124, 126, 127), (95, 94, 118, 119), (77, 76, 72, 73), (97, 96, 100, 101), (48, 111, 77, 73, 75, 79, 113, 85, 81, 83, 95, 119, 105, 107, 65, 109, 103, 91, 16, 18, 20, 22, 24, 26, 28, 30, 32, 34, 36, 38, 40, 42, 44, 46), (75, 74, 78, 79)])
me_cylinder_131.materials.append(mat_material_003)
me_cylinder_131.use_remesh_preserve_volume = False
me_cylinder_131.use_remesh_preserve_attributes = False
me_cylinder_131.use_mirror_vertex_groups = False
me_cylinder_131.update()
me_cylinder_129 = bpy.data.meshes.new('Cylinder.129')
me_cylinder_129.from_pydata([(0.0, 1.2, -2.5), (0.0, 1.2, 2.5), (0.2341, 1.177, -2.5), (0.2341, 1.177, 2.5), (0.4592, 1.109, -2.5), (0.4592, 1.109, 2.5), (0.6667, 0.9978, -2.5), (0.6667, 0.9978, 2.5), (0.8485, 0.8485, -2.5), (0.8485, 0.8485, 2.5), (0.9978, 0.6667, -2.5), (0.9978, 0.6667, 2.5), (1.109, 0.4592, -2.5), (1.109, 0.4592, 2.5), (1.177, 0.2341, -2.5), (1.177, 0.2341, 2.5), (1.2, 9.06e-08, -2.5), (1.2, 9.06e-08, 2.5), (1.177, -0.2341, -2.5), (1.177, -0.2341, 2.5), (1.109, -0.4592, -2.5), (1.109, -0.4592, 2.5), (0.9978, -0.6667, -2.5), (0.9978, -0.6667, 2.5), (0.8485, -0.8485, -2.5), (0.8485, -0.8485, 2.5), (0.6667, -0.9978, -2.5), (0.6667, -0.9978, 2.5), (0.4592, -1.109, -2.5), (0.4592, -1.109, 2.5), (0.2341, -1.177, -2.5), (0.2341, -1.177, 2.5), (-3.91e-07, -1.2, -2.5), (-3.91e-07, -1.2, 2.5), (-0.2341, -1.177, -2.5), (-0.2341, -1.177, 2.5), (-0.4592, -1.109, -2.5), (-0.4592, -1.109, 2.5), (-0.6667, -0.9978, -2.5), (-0.6667, -0.9978, 2.5), (-0.8485, -0.8485, -2.5), (-0.8485, -0.8485, 2.5), (-0.9978, -0.6667, -2.5), (-0.9978, -0.6667, 2.5), (-1.109, -0.4592, -2.5), (-1.109, -0.4592, 2.5), (-1.177, -0.2341, -2.5), (-1.177, -0.2341, 2.5), (-1.2, 1.159e-06, -2.5), (-1.2, 1.159e-06, 2.5), (-1.177, 0.2341, -2.5), (-1.177, 0.2341, 2.5), (-1.109, 0.4592, -2.5), (-1.109, 0.4592, 2.5), (-0.9978, 0.6667, -2.5), (-0.9978, 0.6667, 2.5), (-0.8485, 0.8485, -2.5), (-0.8485, 0.8485, 2.5), (-0.6667, 0.9978, -2.5), (-0.6667, 0.9978, 2.5), (-0.4592, 1.109, -2.5), (-0.4592, 1.109, 2.5), (-0.2341, 1.177, -2.5), (-0.2341, 1.177, 2.5), (0.4157, -0.2778, 2.5), (0.4157, -0.2778, -2.5), (0.0, 0.5, 2.5), (0.0, 0.5, -2.5), (-0.09754, 0.4904, 2.5), (-0.09754, 0.4904, -2.5), (-0.1913, 0.4619, 2.5), (-0.1913, 0.4619, -2.5), (-0.4619, -0.1913, 2.5), (-0.4619, -0.1913, -2.5), (-0.4157, -0.2778, 2.5), (-0.4157, -0.2778, -2.5), (-0.4904, -0.09754, 2.5), (-0.4904, -0.09754, -2.5), (-0.3536, -0.3536, 2.5), (-0.3536, -0.3536, -2.5), (-0.09755, -0.4904, 2.5), (-0.09755, -0.4904, -2.5), (-1.629e-07, -0.5, 2.5), (-1.629e-07, -0.5, -2.5), (-0.1913, -0.4619, 2.5), (-0.1913, -0.4619, -2.5), (0.4904, 0.09755, 2.5), (0.4904, 0.09755, -2.5), (0.2778, 0.4157, 2.5), (0.2778, 0.4157, -2.5), (0.5, 3.775e-08, 2.5), (0.5, 3.775e-08, -2.5), (0.4619, 0.1913, 2.5), (0.4619, 0.1913, -2.5), (0.09755, -0.4904, 2.5), (0.09755, -0.4904, -2.5), (-0.3536, 0.3536, 2.5), (-0.3536, 0.3536, -2.5), (-0.2778, 0.4157, 2.5), (-0.2778, 0.4157, -2.5), (-0.4157, 0.2778, 2.5), (-0.4157, 0.2778, -2.5), (0.4904, -0.09755, 2.5), (0.4904, -0.09755, -2.5), (0.2778, -0.4157, 2.5), (0.2778, -0.4157, -2.5), (0.3536, -0.3536, 2.5), (0.3536, -0.3536, -2.5), (0.4619, -0.1913, 2.5), (0.4619, -0.1913, -2.5), (-0.5, 4.828e-07, 2.5), (-0.5, 4.828e-07, -2.5), (-0.2778, -0.4157, 2.5), (-0.2778, -0.4157, -2.5), (-0.4904, 0.09755, 2.5), (-0.4904, 0.09755, -2.5), (0.3536, 0.3536, 2.5), (0.3536, 0.3536, -2.5), (0.1913, -0.4619, 2.5), (0.1913, -0.4619, -2.5), (0.4157, 0.2778, 2.5), (0.4157, 0.2778, -2.5), (-0.4619, 0.1913, 2.5), (-0.4619, 0.1913, -2.5), (0.1913, 0.4619, 2.5), (0.1913, 0.4619, -2.5), (0.09755, 0.4904, 2.5), (0.09755, 0.4904, -2.5)], [], [(0, 1, 3, 2), (2, 3, 5, 4), (4, 5, 7, 6), (6, 7, 9, 8), (8, 9, 11, 10), (10, 11, 13, 12), (12, 13, 15, 14), (14, 15, 17, 16), (16, 17, 19, 18), (18, 19, 21, 20), (20, 21, 23, 22), (22, 23, 25, 24), (24, 25, 27, 26), (26, 27, 29, 28), (28, 29, 31, 30), (30, 31, 33, 32), (32, 33, 35, 34), (34, 35, 37, 36), (36, 37, 39, 38), (38, 39, 41, 40), (40, 41, 43, 42), (42, 43, 45, 44), (44, 45, 47, 46), (46, 47, 49, 48), (48, 49, 51, 50), (50, 51, 53, 52), (52, 53, 55, 54), (54, 55, 57, 56), (56, 57, 59, 58), (58, 59, 61, 60), (3, 1, 63, 61, 59, 57, 55, 53, 51, 49, 110, 114, 122, 100, 96, 98, 70, 68, 66, 126, 124, 88, 116, 120, 92, 86, 90, 17, 15, 13, 11, 9, 7, 5), (60, 61, 63, 62), (62, 63, 1, 0), (0, 2, 4, 6, 8, 10, 12, 14, 16, 91, 87, 93, 121, 117, 89, 125, 127, 67, 69, 71, 99, 97, 101, 123, 115, 111, 48, 50, 52, 54, 56, 58, 60, 62), (103, 102, 90, 91), (107, 106, 64, 65), (65, 64, 108, 109), (115, 114, 110, 111), (87, 86, 92, 93), (91, 90, 86, 87), (121, 120, 116, 117), (67, 66, 68, 69), (81, 80, 82, 83), (101, 100, 122, 123), (83, 82, 94, 95), (69, 68, 70, 71), (117, 116, 88, 89), (113, 112, 84, 85), (17, 90, 102, 108, 64, 106, 104, 118, 94, 82, 80, 84, 112, 78, 74, 72, 76, 110, 49, 47, 45, 43, 41, 39, 37, 35, 33, 31, 29, 27, 25, 23, 21, 19), (89, 88, 124, 125), (105, 104, 106, 107), (99, 98, 96, 97), (123, 122, 114, 115), (119, 118, 104, 105), (79, 78, 112, 113), (73, 72, 74, 75), (127, 126, 66, 67), (93, 92, 120, 121), (111, 110, 76, 77), (109, 108, 102, 103), (85, 84, 80, 81), (71, 70, 98, 99), (125, 124, 126, 127), (95, 94, 118, 119), (77, 76, 72, 73), (97, 96, 100, 101), (48, 111, 77, 73, 75, 79, 113, 85, 81, 83, 95, 119, 105, 107, 65, 109, 103, 91, 16, 18, 20, 22, 24, 26, 28, 30, 32, 34, 36, 38, 40, 42, 44, 46), (75, 74, 78, 79)])
me_cylinder_129.materials.append(mat_material_003)
me_cylinder_129.use_remesh_preserve_volume = False
me_cylinder_129.use_remesh_preserve_attributes = False
me_cylinder_129.use_mirror_vertex_groups = False
me_cylinder_129.update()
me_cylinder_127 = bpy.data.meshes.new('Cylinder.127')
me_cylinder_127.from_pydata([(0.0, 1.2, -2.5), (0.0, 1.2, 2.5), (0.2341, 1.177, -2.5), (0.2341, 1.177, 2.5), (0.4592, 1.109, -2.5), (0.4592, 1.109, 2.5), (0.6667, 0.9978, -2.5), (0.6667, 0.9978, 2.5), (0.8485, 0.8485, -2.5), (0.8485, 0.8485, 2.5), (0.9978, 0.6667, -2.5), (0.9978, 0.6667, 2.5), (1.109, 0.4592, -2.5), (1.109, 0.4592, 2.5), (1.177, 0.2341, -2.5), (1.177, 0.2341, 2.5), (1.2, 9.06e-08, -2.5), (1.2, 9.06e-08, 2.5), (1.177, -0.2341, -2.5), (1.177, -0.2341, 2.5), (1.109, -0.4592, -2.5), (1.109, -0.4592, 2.5), (0.9978, -0.6667, -2.5), (0.9978, -0.6667, 2.5), (0.8485, -0.8485, -2.5), (0.8485, -0.8485, 2.5), (0.6667, -0.9978, -2.5), (0.6667, -0.9978, 2.5), (0.4592, -1.109, -2.5), (0.4592, -1.109, 2.5), (0.2341, -1.177, -2.5), (0.2341, -1.177, 2.5), (-3.91e-07, -1.2, -2.5), (-3.91e-07, -1.2, 2.5), (-0.2341, -1.177, -2.5), (-0.2341, -1.177, 2.5), (-0.4592, -1.109, -2.5), (-0.4592, -1.109, 2.5), (-0.6667, -0.9978, -2.5), (-0.6667, -0.9978, 2.5), (-0.8485, -0.8485, -2.5), (-0.8485, -0.8485, 2.5), (-0.9978, -0.6667, -2.5), (-0.9978, -0.6667, 2.5), (-1.109, -0.4592, -2.5), (-1.109, -0.4592, 2.5), (-1.177, -0.2341, -2.5), (-1.177, -0.2341, 2.5), (-1.2, 1.159e-06, -2.5), (-1.2, 1.159e-06, 2.5), (-1.177, 0.2341, -2.5), (-1.177, 0.2341, 2.5), (-1.109, 0.4592, -2.5), (-1.109, 0.4592, 2.5), (-0.9978, 0.6667, -2.5), (-0.9978, 0.6667, 2.5), (-0.8485, 0.8485, -2.5), (-0.8485, 0.8485, 2.5), (-0.6667, 0.9978, -2.5), (-0.6667, 0.9978, 2.5), (-0.4592, 1.109, -2.5), (-0.4592, 1.109, 2.5), (-0.2341, 1.177, -2.5), (-0.2341, 1.177, 2.5), (0.4157, -0.2778, 2.5), (0.4157, -0.2778, -2.5), (0.0, 0.5, 2.5), (0.0, 0.5, -2.5), (-0.09754, 0.4904, 2.5), (-0.09754, 0.4904, -2.5), (-0.1913, 0.4619, 2.5), (-0.1913, 0.4619, -2.5), (-0.4619, -0.1913, 2.5), (-0.4619, -0.1913, -2.5), (-0.4157, -0.2778, 2.5), (-0.4157, -0.2778, -2.5), (-0.4904, -0.09754, 2.5), (-0.4904, -0.09754, -2.5), (-0.3536, -0.3536, 2.5), (-0.3536, -0.3536, -2.5), (-0.09755, -0.4904, 2.5), (-0.09755, -0.4904, -2.5), (-1.629e-07, -0.5, 2.5), (-1.629e-07, -0.5, -2.5), (-0.1913, -0.4619, 2.5), (-0.1913, -0.4619, -2.5), (0.4904, 0.09755, 2.5), (0.4904, 0.09755, -2.5), (0.2778, 0.4157, 2.5), (0.2778, 0.4157, -2.5), (0.5, 3.775e-08, 2.5), (0.5, 3.775e-08, -2.5), (0.4619, 0.1913, 2.5), (0.4619, 0.1913, -2.5), (0.09755, -0.4904, 2.5), (0.09755, -0.4904, -2.5), (-0.3536, 0.3536, 2.5), (-0.3536, 0.3536, -2.5), (-0.2778, 0.4157, 2.5), (-0.2778, 0.4157, -2.5), (-0.4157, 0.2778, 2.5), (-0.4157, 0.2778, -2.5), (0.4904, -0.09755, 2.5), (0.4904, -0.09755, -2.5), (0.2778, -0.4157, 2.5), (0.2778, -0.4157, -2.5), (0.3536, -0.3536, 2.5), (0.3536, -0.3536, -2.5), (0.4619, -0.1913, 2.5), (0.4619, -0.1913, -2.5), (-0.5, 4.828e-07, 2.5), (-0.5, 4.828e-07, -2.5), (-0.2778, -0.4157, 2.5), (-0.2778, -0.4157, -2.5), (-0.4904, 0.09755, 2.5), (-0.4904, 0.09755, -2.5), (0.3536, 0.3536, 2.5), (0.3536, 0.3536, -2.5), (0.1913, -0.4619, 2.5), (0.1913, -0.4619, -2.5), (0.4157, 0.2778, 2.5), (0.4157, 0.2778, -2.5), (-0.4619, 0.1913, 2.5), (-0.4619, 0.1913, -2.5), (0.1913, 0.4619, 2.5), (0.1913, 0.4619, -2.5), (0.09755, 0.4904, 2.5), (0.09755, 0.4904, -2.5)], [], [(0, 1, 3, 2), (2, 3, 5, 4), (4, 5, 7, 6), (6, 7, 9, 8), (8, 9, 11, 10), (10, 11, 13, 12), (12, 13, 15, 14), (14, 15, 17, 16), (16, 17, 19, 18), (18, 19, 21, 20), (20, 21, 23, 22), (22, 23, 25, 24), (24, 25, 27, 26), (26, 27, 29, 28), (28, 29, 31, 30), (30, 31, 33, 32), (32, 33, 35, 34), (34, 35, 37, 36), (36, 37, 39, 38), (38, 39, 41, 40), (40, 41, 43, 42), (42, 43, 45, 44), (44, 45, 47, 46), (46, 47, 49, 48), (48, 49, 51, 50), (50, 51, 53, 52), (52, 53, 55, 54), (54, 55, 57, 56), (56, 57, 59, 58), (58, 59, 61, 60), (3, 1, 63, 61, 59, 57, 55, 53, 51, 49, 110, 114, 122, 100, 96, 98, 70, 68, 66, 126, 124, 88, 116, 120, 92, 86, 90, 17, 15, 13, 11, 9, 7, 5), (60, 61, 63, 62), (62, 63, 1, 0), (0, 2, 4, 6, 8, 10, 12, 14, 16, 91, 87, 93, 121, 117, 89, 125, 127, 67, 69, 71, 99, 97, 101, 123, 115, 111, 48, 50, 52, 54, 56, 58, 60, 62), (103, 102, 90, 91), (107, 106, 64, 65), (65, 64, 108, 109), (115, 114, 110, 111), (87, 86, 92, 93), (91, 90, 86, 87), (121, 120, 116, 117), (67, 66, 68, 69), (81, 80, 82, 83), (101, 100, 122, 123), (83, 82, 94, 95), (69, 68, 70, 71), (117, 116, 88, 89), (113, 112, 84, 85), (17, 90, 102, 108, 64, 106, 104, 118, 94, 82, 80, 84, 112, 78, 74, 72, 76, 110, 49, 47, 45, 43, 41, 39, 37, 35, 33, 31, 29, 27, 25, 23, 21, 19), (89, 88, 124, 125), (105, 104, 106, 107), (99, 98, 96, 97), (123, 122, 114, 115), (119, 118, 104, 105), (79, 78, 112, 113), (73, 72, 74, 75), (127, 126, 66, 67), (93, 92, 120, 121), (111, 110, 76, 77), (109, 108, 102, 103), (85, 84, 80, 81), (71, 70, 98, 99), (125, 124, 126, 127), (95, 94, 118, 119), (77, 76, 72, 73), (97, 96, 100, 101), (48, 111, 77, 73, 75, 79, 113, 85, 81, 83, 95, 119, 105, 107, 65, 109, 103, 91, 16, 18, 20, 22, 24, 26, 28, 30, 32, 34, 36, 38, 40, 42, 44, 46), (75, 74, 78, 79)])
me_cylinder_127.materials.append(mat_material_003)
me_cylinder_127.use_remesh_preserve_volume = False
me_cylinder_127.use_remesh_preserve_attributes = False
me_cylinder_127.use_mirror_vertex_groups = False
me_cylinder_127.update()
me_cylinder_125 = bpy.data.meshes.new('Cylinder.125')
me_cylinder_125.from_pydata([(0.0, 1.2, -2.5), (0.0, 1.2, 2.5), (0.2341, 1.177, -2.5), (0.2341, 1.177, 2.5), (0.4592, 1.109, -2.5), (0.4592, 1.109, 2.5), (0.6667, 0.9978, -2.5), (0.6667, 0.9978, 2.5), (0.8485, 0.8485, -2.5), (0.8485, 0.8485, 2.5), (0.9978, 0.6667, -2.5), (0.9978, 0.6667, 2.5), (1.109, 0.4592, -2.5), (1.109, 0.4592, 2.5), (1.177, 0.2341, -2.5), (1.177, 0.2341, 2.5), (1.2, 9.06e-08, -2.5), (1.2, 9.06e-08, 2.5), (1.177, -0.2341, -2.5), (1.177, -0.2341, 2.5), (1.109, -0.4592, -2.5), (1.109, -0.4592, 2.5), (0.9978, -0.6667, -2.5), (0.9978, -0.6667, 2.5), (0.8485, -0.8485, -2.5), (0.8485, -0.8485, 2.5), (0.6667, -0.9978, -2.5), (0.6667, -0.9978, 2.5), (0.4592, -1.109, -2.5), (0.4592, -1.109, 2.5), (0.2341, -1.177, -2.5), (0.2341, -1.177, 2.5), (-3.91e-07, -1.2, -2.5), (-3.91e-07, -1.2, 2.5), (-0.2341, -1.177, -2.5), (-0.2341, -1.177, 2.5), (-0.4592, -1.109, -2.5), (-0.4592, -1.109, 2.5), (-0.6667, -0.9978, -2.5), (-0.6667, -0.9978, 2.5), (-0.8485, -0.8485, -2.5), (-0.8485, -0.8485, 2.5), (-0.9978, -0.6667, -2.5), (-0.9978, -0.6667, 2.5), (-1.109, -0.4592, -2.5), (-1.109, -0.4592, 2.5), (-1.177, -0.2341, -2.5), (-1.177, -0.2341, 2.5), (-1.2, 1.159e-06, -2.5), (-1.2, 1.159e-06, 2.5), (-1.177, 0.2341, -2.5), (-1.177, 0.2341, 2.5), (-1.109, 0.4592, -2.5), (-1.109, 0.4592, 2.5), (-0.9978, 0.6667, -2.5), (-0.9978, 0.6667, 2.5), (-0.8485, 0.8485, -2.5), (-0.8485, 0.8485, 2.5), (-0.6667, 0.9978, -2.5), (-0.6667, 0.9978, 2.5), (-0.4592, 1.109, -2.5), (-0.4592, 1.109, 2.5), (-0.2341, 1.177, -2.5), (-0.2341, 1.177, 2.5), (0.4157, -0.2778, 2.5), (0.4157, -0.2778, -2.5), (0.0, 0.5, 2.5), (0.0, 0.5, -2.5), (-0.09754, 0.4904, 2.5), (-0.09754, 0.4904, -2.5), (-0.1913, 0.4619, 2.5), (-0.1913, 0.4619, -2.5), (-0.4619, -0.1913, 2.5), (-0.4619, -0.1913, -2.5), (-0.4157, -0.2778, 2.5), (-0.4157, -0.2778, -2.5), (-0.4904, -0.09754, 2.5), (-0.4904, -0.09754, -2.5), (-0.3536, -0.3536, 2.5), (-0.3536, -0.3536, -2.5), (-0.09755, -0.4904, 2.5), (-0.09755, -0.4904, -2.5), (-1.629e-07, -0.5, 2.5), (-1.629e-07, -0.5, -2.5), (-0.1913, -0.4619, 2.5), (-0.1913, -0.4619, -2.5), (0.4904, 0.09755, 2.5), (0.4904, 0.09755, -2.5), (0.2778, 0.4157, 2.5), (0.2778, 0.4157, -2.5), (0.5, 3.775e-08, 2.5), (0.5, 3.775e-08, -2.5), (0.4619, 0.1913, 2.5), (0.4619, 0.1913, -2.5), (0.09755, -0.4904, 2.5), (0.09755, -0.4904, -2.5), (-0.3536, 0.3536, 2.5), (-0.3536, 0.3536, -2.5), (-0.2778, 0.4157, 2.5), (-0.2778, 0.4157, -2.5), (-0.4157, 0.2778, 2.5), (-0.4157, 0.2778, -2.5), (0.4904, -0.09755, 2.5), (0.4904, -0.09755, -2.5), (0.2778, -0.4157, 2.5), (0.2778, -0.4157, -2.5), (0.3536, -0.3536, 2.5), (0.3536, -0.3536, -2.5), (0.4619, -0.1913, 2.5), (0.4619, -0.1913, -2.5), (-0.5, 4.828e-07, 2.5), (-0.5, 4.828e-07, -2.5), (-0.2778, -0.4157, 2.5), (-0.2778, -0.4157, -2.5), (-0.4904, 0.09755, 2.5), (-0.4904, 0.09755, -2.5), (0.3536, 0.3536, 2.5), (0.3536, 0.3536, -2.5), (0.1913, -0.4619, 2.5), (0.1913, -0.4619, -2.5), (0.4157, 0.2778, 2.5), (0.4157, 0.2778, -2.5), (-0.4619, 0.1913, 2.5), (-0.4619, 0.1913, -2.5), (0.1913, 0.4619, 2.5), (0.1913, 0.4619, -2.5), (0.09755, 0.4904, 2.5), (0.09755, 0.4904, -2.5)], [], [(0, 1, 3, 2), (2, 3, 5, 4), (4, 5, 7, 6), (6, 7, 9, 8), (8, 9, 11, 10), (10, 11, 13, 12), (12, 13, 15, 14), (14, 15, 17, 16), (16, 17, 19, 18), (18, 19, 21, 20), (20, 21, 23, 22), (22, 23, 25, 24), (24, 25, 27, 26), (26, 27, 29, 28), (28, 29, 31, 30), (30, 31, 33, 32), (32, 33, 35, 34), (34, 35, 37, 36), (36, 37, 39, 38), (38, 39, 41, 40), (40, 41, 43, 42), (42, 43, 45, 44), (44, 45, 47, 46), (46, 47, 49, 48), (48, 49, 51, 50), (50, 51, 53, 52), (52, 53, 55, 54), (54, 55, 57, 56), (56, 57, 59, 58), (58, 59, 61, 60), (3, 1, 63, 61, 59, 57, 55, 53, 51, 49, 110, 114, 122, 100, 96, 98, 70, 68, 66, 126, 124, 88, 116, 120, 92, 86, 90, 17, 15, 13, 11, 9, 7, 5), (60, 61, 63, 62), (62, 63, 1, 0), (0, 2, 4, 6, 8, 10, 12, 14, 16, 91, 87, 93, 121, 117, 89, 125, 127, 67, 69, 71, 99, 97, 101, 123, 115, 111, 48, 50, 52, 54, 56, 58, 60, 62), (103, 102, 90, 91), (107, 106, 64, 65), (65, 64, 108, 109), (115, 114, 110, 111), (87, 86, 92, 93), (91, 90, 86, 87), (121, 120, 116, 117), (67, 66, 68, 69), (81, 80, 82, 83), (101, 100, 122, 123), (83, 82, 94, 95), (69, 68, 70, 71), (117, 116, 88, 89), (113, 112, 84, 85), (17, 90, 102, 108, 64, 106, 104, 118, 94, 82, 80, 84, 112, 78, 74, 72, 76, 110, 49, 47, 45, 43, 41, 39, 37, 35, 33, 31, 29, 27, 25, 23, 21, 19), (89, 88, 124, 125), (105, 104, 106, 107), (99, 98, 96, 97), (123, 122, 114, 115), (119, 118, 104, 105), (79, 78, 112, 113), (73, 72, 74, 75), (127, 126, 66, 67), (93, 92, 120, 121), (111, 110, 76, 77), (109, 108, 102, 103), (85, 84, 80, 81), (71, 70, 98, 99), (125, 124, 126, 127), (95, 94, 118, 119), (77, 76, 72, 73), (97, 96, 100, 101), (48, 111, 77, 73, 75, 79, 113, 85, 81, 83, 95, 119, 105, 107, 65, 109, 103, 91, 16, 18, 20, 22, 24, 26, 28, 30, 32, 34, 36, 38, 40, 42, 44, 46), (75, 74, 78, 79)])
me_cylinder_125.materials.append(mat_material_003)
me_cylinder_125.use_remesh_preserve_volume = False
me_cylinder_125.use_remesh_preserve_attributes = False
me_cylinder_125.use_mirror_vertex_groups = False
me_cylinder_125.update()

# ---- objects
ob_point_001 = bpy.data.objects.new('Point.001', light_point_002)
ob_plane = bpy.data.objects.new('Plane', me_plane_001)
ob_point = bpy.data.objects.new('Point', light_point)
ob_camera = bpy.data.objects.new('Camera', cam_camera_001)
ob_cylinder_013 = bpy.data.objects.new('Cylinder.013', me_cylinder_145)
ob_cylinder_011 = bpy.data.objects.new('Cylinder.011', me_cylinder_144)
ob_cylinder_009 = bpy.data.objects.new('Cylinder.009', me_cylinder_143)
ob_cylinder_007 = bpy.data.objects.new('Cylinder.007', me_cylinder_142)
ob_cylinder_005 = bpy.data.objects.new('Cylinder.005', me_cylinder_141)
ob_cylinder_003 = bpy.data.objects.new('Cylinder.003', me_cylinder_140)
ob_cylinder_001 = bpy.data.objects.new('Cylinder.001', me_cylinder_139)
ob_cylinder_012 = bpy.data.objects.new('Cylinder.012', me_cylinder_137)
ob_cylinder_008 = bpy.data.objects.new('Cylinder.008', me_cylinder_133)
ob_cylinder_010 = bpy.data.objects.new('Cylinder.010', me_cylinder_135)
ob_cylinder_006 = bpy.data.objects.new('Cylinder.006', me_cylinder_131)
ob_cylinder_004 = bpy.data.objects.new('Cylinder.004', me_cylinder_129)
ob_cylinder_002 = bpy.data.objects.new('Cylinder.002', me_cylinder_127)
ob_cylinder = bpy.data.objects.new('Cylinder', me_cylinder_125)

# ---- transforms, parenting, visibility, modifiers, constraints
ob_point_001.location = (0.01875, 0.01126, -0.05316)
ob_point_001.lineart.crease_threshold = 0.0
ob_plane.location = (8.22, -6.788, -4.239)
ob_plane.scale = (1.737, 1.737, 1.737)
ob_plane.lineart.crease_threshold = 0.0
ob_point.location = (-4.599, 2.823, 7.072)
ob_point.lineart.crease_threshold = 0.0
ob_camera.location = (-9.971, 5.919, 11.68)
ob_camera.rotation_euler = (0.7809, -0.06472, -2.159)
ob_camera.lineart.crease_threshold = 0.0
ob_cylinder_013.location = (1.0, -1.732, 0.0)
ob_cylinder_013.lineart.crease_threshold = 0.0
ob_cylinder_011.location = (-1.0, -1.732, 0.0)
ob_cylinder_011.lineart.crease_threshold = 0.0
ob_cylinder_009.location = (-1.0, 1.732, 0.0)
ob_cylinder_009.lineart.crease_threshold = 0.0
ob_cylinder_007.location = (1.0, 1.732, 0.0)
ob_cylinder_007.lineart.crease_threshold = 0.0
ob_cylinder_005.location = (-2.0, -0.0, -0.0)
ob_cylinder_005.lineart.crease_threshold = 0.0
ob_cylinder_003.location = (2.0, 0.0, 0.0)
ob_cylinder_003.lineart.crease_threshold = 0.0
ob_cylinder_001.location = (0.0, 0.0, 0.0)
ob_cylinder_001.lineart.crease_threshold = 0.0
ob_cylinder_012.location = (1.0, -1.732, 0.0)
ob_cylinder_012.lineart.crease_threshold = 0.0
ob_cylinder_008.location = (-1.0, 1.732, 0.0)
ob_cylinder_008.lineart.crease_threshold = 0.0
ob_cylinder_010.location = (-1.0, -1.732, 0.0)
ob_cylinder_010.lineart.crease_threshold = 0.0
_m = ob_cylinder_010.modifiers.new('Boolean', 'BOOLEAN')
_m.solver = 'FAST'
ob_cylinder_006.location = (1.0, 1.732, 0.0)
ob_cylinder_006.lineart.crease_threshold = 0.0
ob_cylinder_004.location = (-2.0, -0.0, -0.0)
ob_cylinder_004.lineart.crease_threshold = 0.0
ob_cylinder_002.location = (2.0, 0.0, 0.0)
ob_cylinder_002.lineart.crease_threshold = 0.0
ob_cylinder.location = (0.0, 0.0, 0.0)
ob_cylinder.lineart.crease_threshold = 0.0

# ---- collection membership
col_collection_1.objects.link(ob_point_001)
col_collection_1.objects.link(ob_plane)
col_collection_1.objects.link(ob_point)
col_collection_1.objects.link(ob_camera)
col_collection_1.objects.link(ob_cylinder_013)
col_collection_1.objects.link(ob_cylinder_011)
col_collection_1.objects.link(ob_cylinder_009)
col_collection_1.objects.link(ob_cylinder_007)
col_collection_1.objects.link(ob_cylinder_005)
col_collection_1.objects.link(ob_cylinder_003)
col_collection_1.objects.link(ob_cylinder_001)
col_collection_1.objects.link(ob_cylinder_012)
col_collection_1.objects.link(ob_cylinder_008)
col_collection_1.objects.link(ob_cylinder_010)
col_collection_1.objects.link(ob_cylinder_006)
col_collection_1.objects.link(ob_cylinder_004)
col_collection_1.objects.link(ob_cylinder_002)
col_collection_1.objects.link(ob_cylinder)

# ---- scene / render settings (as saved in the file)
scene.camera = ob_camera
scene.frame_start = 1; scene.frame_end = 250; scene.frame_set(1)
scene.render.engine = 'BLENDER_EEVEE_NEXT'
scene.render.resolution_percentage = 52
scene.render.dither_intensity = 0.0
scene.cycles.use_denoising = False
scene.cycles.samples = 128
scene.cycles.sampling_pattern = 'TABULATED_SOBOL'
scene.cycles.light_sampling_threshold = 0.0
scene.cycles.use_adaptive_sampling = False
scene.cycles.use_light_tree = False
scene.cycles.blur_glossy = 0.0
scene.cycles.sample_clamp_indirect = 0.0
scene.view_settings.view_transform = 'Standard'
bpy.context.view_layer.update()
